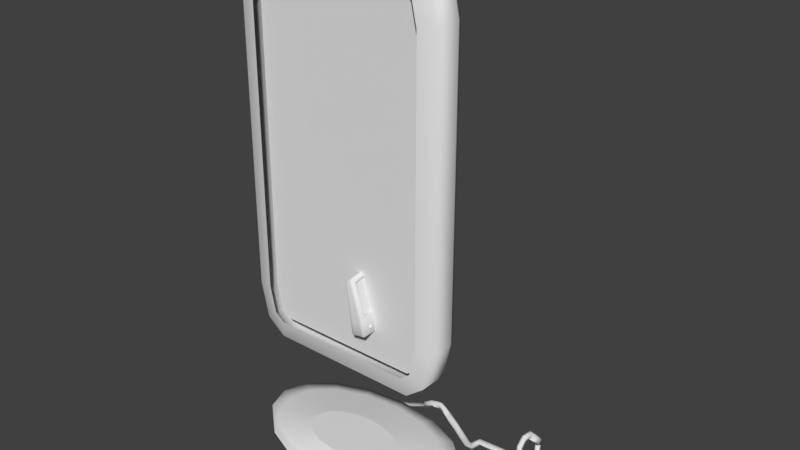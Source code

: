 # Source: Coletor.blend  (saved by Blender 2.78.0; exported with 4.5.12 LTS)
import bpy
from mathutils import Matrix  # noqa: F401  (used for matrix-valued properties, if any)

bpy.ops.wm.read_factory_settings(use_empty=True)
scene = bpy.context.scene
scene.name = 'Scene'

# ---- collections
col_collection_1 = bpy.data.collections.new('Collection 1'); scene.collection.children.link(col_collection_1)
col_collection_3 = bpy.data.collections.new('Collection 3'); scene.collection.children.link(col_collection_3)

# ---- materials (node trees are filled in below, after node groups)
mat_material_001 = bpy.data.materials.new('Material.001')
mat_material_001.alpha_threshold = 0.0
mat_material_001.use_transparent_shadow = False
mat_material_001.roughness = 0.5
mat_material_005 = bpy.data.materials.new('Material.005')
mat_material_005.alpha_threshold = 0.0
mat_material_005.use_transparent_shadow = False
mat_material_005.roughness = 0.5
mat_material_003 = bpy.data.materials.new('Material.003')
mat_material_003.alpha_threshold = 0.0
mat_material_003.use_transparent_shadow = False
mat_material_003.roughness = 0.5

# ---- material node trees

# ---- world
world_world = bpy.data.worlds.new('World'); scene.world = world_world
world_world.color = (0.05088, 0.05088, 0.05088)
world_world.use_sun_shadow = False
world_world.sun_shadow_jitter_overblur = 0.0
world_world.cycles.sampling_method = 'MANUAL'

# ---- meshes
me_cube_001 = bpy.data.meshes.new('Cube.001')
me_cube_001.from_pydata([(-0.4899, 0.8556, 0.7825), (-0.5582, 0.4207, 0.502), (-0.524, 0.8224, 0.6422), (-0.549, 0.7318, 0.5396), (-0.5186, 0.8556, 0.9018), (-0.75, 0.4207, 0.8652), (-0.6343, 0.8224, 0.8835), (-0.719, 0.7318, 0.8701), (-0.4931, 0.8556, 0.785), (-0.6938, 0.4207, 0.6084), (-0.5935, 0.8224, 0.6967), (-0.6669, 0.7318, 0.632), (-0.5186, 0.8556, 2.943), (-0.75, 0.4207, 2.979), (-0.6343, 0.8224, 2.961), (-0.719, 0.7318, 2.974), (-0.4899, 0.8556, 3.062), (-0.5582, 0.4207, 3.343), (-0.524, 0.8224, 3.202), (-0.549, 0.7318, 3.305), (-0.4931, 0.8556, 3.059), (-0.6938, 0.4207, 3.236), (-0.5935, 0.8224, 3.148), (-0.6669, 0.7318, 3.212), (0.5186, 0.8556, 0.9018), (0.75, 0.4207, 0.8652), (0.6343, 0.8224, 0.8835), (0.719, 0.7318, 0.8701), (0.4899, 0.8556, 0.7825), (0.5582, 0.4207, 0.502), (0.524, 0.8224, 0.6422), (0.549, 0.7318, 0.5396), (0.4931, 0.8556, 0.785), (0.6938, 0.4207, 0.6084), (0.5935, 0.8224, 0.6967), (0.6669, 0.7318, 0.632), (0.4899, 0.8556, 3.062), (0.5582, 0.4207, 3.343), (0.524, 0.8224, 3.202), (0.549, 0.7318, 3.305), (0.5186, 0.8556, 2.943), (0.75, 0.4207, 2.979), (0.6343, 0.8224, 2.961), (0.719, 0.7318, 2.974), (0.4931, 0.8556, 3.059), (0.6938, 0.4207, 3.236), (0.5935, 0.8224, 3.148), (0.6669, 0.7318, 3.212), (-0.6402, -0.75, 0.8826), (-0.75, -0.6402, 0.8652), (-0.5582, -0.6402, 0.502), (-0.5258, -0.75, 0.6352), (-0.5985, -0.75, 0.6922), (-0.6938, -0.6402, 0.6084), (-0.5258, -0.75, 3.209), (-0.5582, -0.6402, 3.343), (-0.75, -0.6402, 2.979), (-0.6402, -0.75, 2.962), (-0.6938, -0.6402, 3.236), (-0.5985, -0.75, 3.152), (0.5258, -0.75, 0.6352), (0.5582, -0.6402, 0.502), (0.75, -0.6402, 0.8652), (0.6402, -0.75, 0.8826), (0.6938, -0.6402, 0.6084), (0.5985, -0.75, 0.6922), (0.6402, -0.75, 2.962), (0.75, -0.6402, 2.979), (0.5582, -0.6402, 3.343), (0.5258, -0.75, 3.209), (0.5985, -0.75, 3.152), (0.6938, -0.6402, 3.236), (-0.6402, -0.4044, 0.8826), (-0.5258, -0.4044, 0.6352), (-0.5985, -0.4044, 0.6922), (-0.5258, -0.4044, 3.209), (-0.6402, -0.4044, 2.962), (-0.5985, -0.4044, 3.152), (0.5258, -0.4044, 0.6352), (0.6402, -0.4044, 0.8826), (0.5985, -0.4044, 0.6922), (0.6402, -0.4044, 2.962), (0.5258, -0.4044, 3.209), (0.5985, -0.4044, 3.152)], [], [(49, 56, 13, 5), (64, 33, 25, 62), (58, 21, 13, 56), (61, 29, 33, 64), (1, 29, 61, 50), (37, 17, 55, 68), (9, 53, 49, 5), (25, 41, 67, 62), (55, 17, 21, 58), (45, 71, 67, 41), (37, 68, 71, 45), (1, 50, 53, 9), (8, 0, 2, 10), (10, 2, 3, 11), (11, 3, 1, 9), (4, 8, 10, 6), (6, 10, 11, 7), (7, 11, 9, 5), (16, 20, 22, 18), (18, 22, 23, 19), (19, 23, 21, 17), (20, 12, 14, 22), (22, 14, 15, 23), (23, 15, 13, 21), (28, 32, 34, 30), (30, 34, 35, 31), (31, 35, 33, 29), (32, 24, 26, 34), (34, 26, 27, 35), (35, 27, 25, 33), (44, 36, 38, 46), (46, 38, 39, 47), (47, 39, 37, 45), (40, 44, 46, 42), (42, 46, 47, 43), (43, 47, 45, 41), (0, 28, 30, 2), (2, 30, 31, 3), (3, 31, 29, 1), (12, 4, 6, 14), (14, 6, 7, 15), (15, 7, 5, 13), (36, 16, 18, 38), (38, 18, 19, 39), (39, 19, 17, 37), (41, 25, 27, 43), (43, 27, 26, 42), (42, 26, 24, 40), (0, 8, 4, 12, 20, 16, 36, 44, 40, 24, 32, 28), (51, 52, 53, 50), (52, 48, 49, 53), (59, 54, 55, 58), (57, 59, 58, 56), (65, 60, 61, 64), (63, 65, 64, 62), (69, 70, 71, 68), (70, 66, 67, 71), (60, 51, 50, 61), (48, 57, 56, 49), (62, 67, 66, 63), (68, 55, 54, 69), (78, 80, 79, 81, 83, 82, 75, 77, 76, 72, 74, 73)])
me_cube_001.polygons.foreach_set('use_smooth', [True] * 62)
_uv = me_cube_001.uv_layers.new(name='UVMap')
_uv.uv.foreach_set('vector', [0.3656, 0.4138, 0.3656, 0.8993, 0.3656, 0.8993, 0.3656, 0.4138, 0.6972, 0.3548, 0.6972, 0.3548, 0.7101, 0.4138, 0.7101, 0.4138, 0.3785, 0.9583, 0.3785, 0.9583, 0.3656, 0.8993, 0.3656, 0.8993, 0.6661, 0.3304, 0.6661, 0.3304, 0.6972, 0.3548, 0.6972, 0.3548, 0.4097, 0.3304, 0.6661, 0.3304, 0.6661, 0.3304, 0.4097, 0.3304, 0.6661, 0.9827, 0.4097, 0.9827, 0.4097, 0.9827, 0.6661, 0.9827, 0.3785, 0.3548, 0.3785, 0.3548, 0.3656, 0.4138, 0.3656, 0.4138, 0.7101, 0.4138, 0.7101, 0.8993, 0.7101, 0.8993, 0.7101, 0.4138, 0.4097, 0.9827, 0.4097, 0.9827, 0.3785, 0.9583, 0.3785, 0.9583, 0.6972, 0.9583, 0.6972, 0.9583, 0.7101, 0.8993, 0.7101, 0.8993, 0.6661, 0.9827, 0.6661, 0.9827, 0.6972, 0.9583, 0.6972, 0.9583, 0.4097, 0.3304, 0.4097, 0.3304, 0.3785, 0.3548, 0.3785, 0.3548, 0.4246, 0.3954, 0.4254, 0.3948, 0.4175, 0.3626, 0.4016, 0.3751, 0.4016, 0.3751, 0.4175, 0.3626, 0.4118, 0.339, 0.3847, 0.3603, 0.3847, 0.3603, 0.4118, 0.339, 0.4097, 0.3304, 0.3785, 0.3548, 0.4188, 0.4222, 0.4246, 0.3954, 0.4016, 0.3751, 0.3922, 0.418, 0.3922, 0.418, 0.4016, 0.3751, 0.3847, 0.3603, 0.3728, 0.4149, 0.3728, 0.4149, 0.3847, 0.3603, 0.3785, 0.3548, 0.3656, 0.4138, 0.4289, 0.91, 0.4246, 0.9177, 0.4016, 0.938, 0.4175, 0.9505, 0.4175, 0.9505, 0.4016, 0.938, 0.3847, 0.9529, 0.4118, 0.9741, 0.4118, 0.9741, 0.3847, 0.9529, 0.3785, 0.9583, 0.4097, 0.9827, 0.4246, 0.9177, 0.4188, 0.8909, 0.3922, 0.8951, 0.4016, 0.938, 0.4016, 0.938, 0.3922, 0.8951, 0.3728, 0.8982, 0.3847, 0.9529, 0.3847, 0.9529, 0.3728, 0.8982, 0.3656, 0.8993, 0.3785, 0.9583, 0.6504, 0.3948, 0.6511, 0.3954, 0.6741, 0.3751, 0.6582, 0.3626, 0.6582, 0.3626, 0.6741, 0.3751, 0.691, 0.3603, 0.6639, 0.339, 0.6639, 0.339, 0.691, 0.3603, 0.6972, 0.3548, 0.6661, 0.3304, 0.6511, 0.3954, 0.657, 0.4222, 0.6835, 0.418, 0.6741, 0.3751, 0.6741, 0.3751, 0.6835, 0.418, 0.703, 0.4149, 0.691, 0.3603, 0.691, 0.3603, 0.703, 0.4149, 0.7101, 0.4138, 0.6972, 0.3548, 0.6475, 0.9094, 0.6468, 0.91, 0.6544, 0.9412, 0.6741, 0.938, 0.6741, 0.938, 0.6544, 0.9412, 0.6639, 0.9741, 0.691, 0.9529, 0.691, 0.9529, 0.6639, 0.9741, 0.6661, 0.9827, 0.6972, 0.9583, 0.657, 0.8909, 0.6475, 0.9094, 0.6741, 0.938, 0.6835, 0.8951, 0.6835, 0.8951, 0.6741, 0.938, 0.691, 0.9529, 0.703, 0.8982, 0.703, 0.8982, 0.691, 0.9529, 0.6972, 0.9583, 0.7101, 0.8993, 0.4254, 0.3948, 0.6504, 0.3948, 0.6582, 0.3626, 0.4175, 0.3626, 0.4175, 0.3626, 0.6582, 0.3626, 0.6639, 0.339, 0.4118, 0.339, 0.4118, 0.339, 0.6639, 0.339, 0.6661, 0.3304, 0.4097, 0.3304, 0.4188, 0.8909, 0.4188, 0.4222, 0.3922, 0.418, 0.3922, 0.8951, 0.3922, 0.8951, 0.3922, 0.418, 0.3728, 0.4149, 0.3728, 0.8982, 0.3728, 0.8982, 0.3728, 0.4149, 0.3656, 0.4138, 0.3656, 0.8993, 0.6468, 0.91, 0.4289, 0.91, 0.4175, 0.9505, 0.6544, 0.9412, 0.6544, 0.9412, 0.4175, 0.9505, 0.4118, 0.9741, 0.6639, 0.9741, 0.6639, 0.9741, 0.4118, 0.9741, 0.4097, 0.9827, 0.6661, 0.9827, 0.7101, 0.8993, 0.7101, 0.4138, 0.703, 0.4149, 0.703, 0.8982, 0.703, 0.8982, 0.703, 0.4149, 0.6835, 0.418, 0.6835, 0.8951, 0.6835, 0.8951, 0.6835, 0.418, 0.657, 0.4222, 0.657, 0.8909, 0.4254, 0.3948, 0.4246, 0.3954, 0.4188, 0.4222, 0.4188, 0.8909, 0.4246, 0.9177, 0.4289, 0.91, 0.6468, 0.91, 0.6475, 0.9094, 0.657, 0.8909, 0.657, 0.4222, 0.6511, 0.3954, 0.6504, 0.3948, 0.4171, 0.361, 0.4004, 0.3741, 0.3785, 0.3548, 0.4097, 0.3304, 0.4004, 0.3741, 0.3909, 0.4178, 0.3656, 0.4138, 0.3785, 0.3548, 0.4004, 0.939, 0.4171, 0.9521, 0.4097, 0.9827, 0.3785, 0.9583, 0.3909, 0.8953, 0.4004, 0.939, 0.3785, 0.9583, 0.3656, 0.8993, 0.6753, 0.3741, 0.6586, 0.361, 0.6661, 0.3304, 0.6972, 0.3548, 0.6849, 0.4178, 0.6753, 0.3741, 0.6972, 0.3548, 0.7101, 0.4138, 0.6586, 0.9521, 0.6753, 0.939, 0.6972, 0.9583, 0.6661, 0.9827, 0.6753, 0.939, 0.6849, 0.8953, 0.7101, 0.8993, 0.6972, 0.9583, 0.6586, 0.361, 0.4171, 0.361, 0.4097, 0.3304, 0.6661, 0.3304, 0.3909, 0.4178, 0.3909, 0.8953, 0.3656, 0.8993, 0.3656, 0.4138, 0.7101, 0.4138, 0.7101, 0.8993, 0.6849, 0.8953, 0.6849, 0.4178, 0.6661, 0.9827, 0.4097, 0.9827, 0.4171, 0.9521, 0.6586, 0.9521, 0.6548, 0.3704, 0.671, 0.3831, 0.6802, 0.4254, 0.6802, 0.8877, 0.671, 0.9301, 0.6548, 0.9428, 0.421, 0.9428, 0.4048, 0.9301, 0.3955, 0.8877, 0.3955, 0.4254, 0.4048, 0.3831, 0.421, 0.3704])
me_cube_001.materials.append(mat_material_001)
me_cube_001.use_remesh_preserve_volume = False
me_cube_001.use_remesh_preserve_attributes = False
me_cube_001.use_mirror_vertex_groups = False
me_cube_001.use_paint_bone_selection = False
me_cube_001.use_paint_mask = True
me_cube_001.update()
me_cylinder = bpy.data.meshes.new('Cylinder')
me_cylinder.from_pydata([(0.0, 0.3, -0.05), (0.008844, 0.05619, 0.04224), (0.1148, 0.2772, -0.05), (0.06028, 0.04596, 0.04224), (0.2121, 0.2121, -0.05), (0.1039, 0.01682, 0.04224), (0.2772, 0.1148, -0.05), (0.133, -0.02678, 0.04224), (0.3, -1.311e-08, -0.05), (0.1432, -0.07821, 0.04224), (0.2772, -0.1148, -0.05), (0.133, -0.1296, 0.04224), (0.2121, -0.2121, -0.05), (0.1039, -0.1732, 0.04224), (0.1148, -0.2772, -0.05), (0.06028, -0.2024, 0.04224), (4.53e-08, -0.3, -0.05), (0.008844, -0.2126, 0.04224), (-0.1148, -0.2772, -0.05), (-0.04259, -0.2024, 0.04224), (-0.2121, -0.2121, -0.05), (-0.08619, -0.1732, 0.04224), (-0.2772, -0.1148, -0.05), (-0.1153, -0.1296, 0.04224), (-0.3, 3.577e-09, -0.05), (-0.1256, -0.07821, 0.04224), (-0.2772, 0.1148, -0.05), (-0.1153, -0.02678, 0.04224), (-0.2121, 0.2121, -0.05), (-0.08619, 0.01682, 0.04224), (-0.1148, 0.2772, -0.05), (-0.04259, 0.04596, 0.04224), (0.0, 0.3, 0.0), (0.1148, 0.2772, 0.0), (0.2121, 0.2121, 0.0), (0.2772, 0.1148, 0.0), (0.3, -1.311e-08, 0.0), (0.2772, -0.1148, 0.0), (0.2121, -0.2121, 0.0), (0.1148, -0.2772, 0.0), (4.53e-08, -0.3, 0.0), (-0.1148, -0.2772, 0.0), (-0.2121, -0.2121, 0.0), (-0.2772, -0.1148, 0.0), (-0.3, 3.577e-09, 0.0), (-0.2772, 0.1148, 0.0), (-0.2121, 0.2121, 0.0), (-0.1148, 0.2772, 0.0), (0.008844, 0.05619, 0.04224), (0.06028, 0.04596, 0.04224), (0.1039, 0.01682, 0.04224), (0.133, -0.02678, 0.04224), (0.1432, -0.07821, 0.04224), (0.133, -0.1296, 0.04224), (0.1039, -0.1732, 0.04224), (0.06028, -0.2024, 0.04224), (0.008844, -0.2126, 0.04224), (-0.04259, -0.2024, 0.04224), (-0.08619, -0.1732, 0.04224), (-0.1153, -0.1296, 0.04224), (-0.1256, -0.07821, 0.04224), (-0.1153, -0.02678, 0.04224), (-0.08619, 0.01682, 0.04224), (-0.04259, 0.04596, 0.04224), (0.002211, 0.239, 0.01056), (0.1012, 0.2194, 0.01056), (0.1851, 0.1633, 0.01056), (0.2411, 0.07941, 0.01056), (0.2608, -0.01955, 0.01056), (0.2411, -0.1185, 0.01056), (0.1851, -0.2024, 0.01056), (0.1012, -0.2585, 0.01056), (0.002211, -0.2782, 0.01056), (-0.09675, -0.2585, 0.01056), (-0.1806, -0.2024, 0.01056), (-0.2367, -0.1185, 0.01056), (-0.2564, -0.01955, 0.01056), (-0.2367, 0.07941, 0.01056), (-0.1806, 0.1633, 0.01056), (-0.09675, 0.2194, 0.01056), (0.1148, 0.2772, -0.05), (0.2121, 0.2121, -0.05), (0.2772, 0.1148, -0.05), (0.3, -1.311e-08, -0.05), (0.2772, -0.1148, -0.05), (0.2121, -0.2121, -0.05), (0.1148, -0.2772, -0.05), (4.53e-08, -0.3, -0.05), (-0.1148, -0.2772, -0.05), (-0.2121, -0.2121, -0.05), (-0.2772, -0.1148, -0.05), (-0.3, 3.577e-09, -0.05), (-0.2772, 0.1148, -0.05), (-0.2121, 0.2121, -0.05), (-0.1148, 0.2772, -0.05), (0.0, 0.3, -0.05), (0.4729, 0.178, -0.01888), (0.4729, 0.1539, 0.08112), (0.5036, 0.128, -0.01888), (0.491, 0.1244, 0.08112), (0.5036, 0.02796, -0.01888), (0.491, 0.03153, 0.08112), (0.4729, -0.02204, -0.01888), (0.4729, 0.002036, 0.08112), (0.4421, 0.02796, -0.01888), (0.4547, 0.03153, 0.08112), (0.4421, 0.128, -0.01888), (0.4547, 0.1244, 0.08112), (0.5036, 0.128, 0.08112), (0.4729, 0.178, 0.08112), (0.5036, 0.02796, 0.08112), (0.4729, -0.02204, 0.08112), (0.4421, 0.02796, 0.08112), (0.4421, 0.128, 0.08112), (0.491, 0.1244, 0.08112), (0.4729, 0.1539, 0.08112), (0.491, 0.03153, 0.08112), (0.4729, 0.002036, 0.08112), (0.4547, 0.03153, 0.08112), (0.4547, 0.1244, 0.08112), (0.491, 0.1244, 0.08112), (0.4729, 0.1539, 0.08112), (0.491, 0.03153, 0.08112), (0.4729, 0.002036, 0.08112), (0.4547, 0.03153, 0.08112), (0.4547, 0.1244, 0.08112), (0.491, 0.1244, 0.08112), (0.4729, 0.1539, 0.08112), (0.491, 0.03153, 0.08112), (0.4729, 0.002036, 0.08112), (0.4547, 0.03153, 0.08112), (0.4547, 0.1244, 0.08112), (0.491, 0.1244, 0.08112), (0.4729, 0.1539, 0.08112), (0.491, 0.03153, 0.08112), (0.4729, 0.002036, 0.08112), (0.4547, 0.03153, 0.08112), (0.4547, 0.1244, 0.08112), (0.491, 0.1244, 0.08112), (0.4729, 0.1539, 0.08112), (0.491, 0.03153, 0.08112), (0.4729, 0.002036, 0.08112), (0.4547, 0.03153, 0.08112), (0.4547, 0.1244, 0.08112), (0.4729, 0.178, -0.01888), (0.5036, 0.128, -0.01888), (0.5036, 0.02796, -0.01888), (0.4729, -0.02204, -0.01888), (0.4421, 0.02796, -0.01888), (0.4421, 0.128, -0.01888), (0.491, 0.1244, 0.08112), (0.4729, 0.1539, 0.08112), (0.491, 0.03153, 0.08112), (0.4729, 0.002036, 0.08112), (0.4547, 0.03153, 0.08112), (0.4547, 0.1244, 0.08112), (0.491, 0.1244, 0.08112), (0.4729, 0.1539, 0.08112), (0.491, 0.03153, 0.08112), (0.4729, 0.002036, 0.08112), (0.4547, 0.03153, 0.08112), (0.4547, 0.1244, 0.08112), (0.491, 0.1244, 0.08112), (0.4729, 0.1539, 0.08112), (0.491, 0.03153, 0.08112), (0.4729, 0.002036, 0.08112), (0.4547, 0.03153, 0.08112), (0.4547, 0.1244, 0.08112), (0.491, 0.1244, 0.08112), (0.4729, 0.1539, 0.08112), (0.491, 0.03153, 0.08112), (0.4729, 0.002036, 0.08112), (0.4547, 0.03153, 0.08112), (0.4547, 0.1244, 0.08112), (0.491, 0.1244, 0.08112), (0.4729, 0.1539, 0.08112), (0.491, 0.03153, 0.08112), (0.4729, 0.002036, 0.08112), (0.4547, 0.03153, 0.08112), (0.4547, 0.1244, 0.08112), (0.491, 0.1244, 0.08112), (0.4729, 0.1539, 0.08112), (0.491, 0.03153, 0.08112), (0.4729, 0.002036, 0.08112), (0.4547, 0.03153, 0.08112), (0.4547, 0.1244, 0.08112), (0.491, 0.1244, 0.08112), (0.4729, 0.1539, 0.08112), (0.491, 0.03153, 0.08112), (0.4729, 0.002036, 0.08112), (0.4547, 0.03153, 0.08112), (0.4547, 0.1244, 0.08112), (0.491, 0.1244, 0.08112), (0.4729, 0.1539, 0.08112), (0.491, 0.03153, 0.08112), (0.4729, 0.002036, 0.08112), (0.4547, 0.03153, 0.08112), (0.4547, 0.1244, 0.08112), (0.491, 0.1244, 0.08112), (0.4729, 0.1539, 0.08112), (0.491, 0.03153, 0.08112), (0.4729, 0.002036, 0.08112), (0.4547, 0.03153, 0.08112), (0.4547, 0.1244, 0.08112), (0.4884, 0.1236, 0.05954), (0.4729, 0.1488, 0.05954), (0.4884, 0.03229, 0.05954), (0.4729, 0.007137, 0.05954), (0.4574, 0.03229, 0.05954), (0.4574, 0.1236, 0.05954), (0.491, 0.1244, 0.05954), (0.4729, 0.1539, 0.05954), (0.491, 0.03153, 0.05954), (0.4729, 0.002036, 0.05954), (0.4547, 0.03153, 0.05954), (0.4547, 0.1244, 0.05954), (0.4884, 0.1236, 0.1323), (0.4729, 0.1488, 0.1323), (0.4884, 0.03229, 0.1323), (0.4729, 0.007137, 0.1323), (0.4574, 0.03229, 0.1323), (0.4574, 0.1236, 0.1323), (0.4797, 0.08894, 0.1811), (0.4729, 0.09499, 0.1811), (0.4797, 0.06698, 0.1811), (0.4729, 0.06094, 0.1811), (0.4661, 0.06698, 0.1811), (0.4661, 0.08894, 0.1811), (0.4785, 0.08841, 0.1963), (0.4729, 0.0934, 0.1963), (0.4785, 0.06751, 0.1963), (0.4729, 0.06252, 0.1963), (0.4673, 0.06751, 0.1963), (0.4673, 0.08841, 0.1963), (0.4797, 0.08894, 0.1963), (0.4729, 0.09499, 0.1963), (0.4797, 0.06698, 0.1963), (0.4729, 0.06094, 0.1963), (0.4661, 0.06698, 0.1963), (0.4661, 0.08894, 0.1963), (0.4785, 0.08841, 0.1963), (0.4729, 0.0934, 0.1963), (0.4785, 0.06751, 0.1963), (0.4729, 0.06252, 0.1963), (0.4673, 0.06751, 0.1963), (0.4673, 0.08841, 0.1963), (0.4785, 0.08841, 0.2446), (0.4729, 0.0934, 0.2446), (0.4785, 0.06751, 0.2446), (0.4729, 0.06252, 0.2446), (0.4673, 0.06751, 0.2446), (0.4673, 0.08841, 0.2446), (0.4785, 0.08535, 0.2652), (0.4729, 0.08888, 0.2616), (0.4785, 0.07057, 0.2799), (0.4729, 0.06705, 0.2835), (0.4673, 0.07057, 0.2799), (0.4673, 0.08535, 0.2652), (0.4785, 0.1058, 0.2899), (0.4729, 0.1058, 0.2849), (0.4785, 0.1058, 0.3108), (0.4729, 0.1058, 0.3158), (0.4673, 0.1058, 0.3108), (0.4673, 0.1058, 0.2899), (0.4785, 0.1358, 0.293), (0.4729, 0.1323, 0.2894), (0.4785, 0.1506, 0.3077), (0.4729, 0.1541, 0.3113), (0.4673, 0.1506, 0.3077), (0.4673, 0.1358, 0.293), (0.4785, 0.1627, 0.266), (0.4729, 0.1592, 0.2625), (0.4785, 0.1775, 0.2808), (0.4729, 0.1811, 0.2843), (0.4673, 0.1775, 0.2808), (0.4673, 0.1627, 0.266), (0.4785, 0.1627, 0.266), (0.4729, 0.1592, 0.2625), (0.4785, 0.1775, 0.2808), (0.4729, 0.1811, 0.2843), (0.4673, 0.1775, 0.2808), (0.4673, 0.1627, 0.266), (0.4785, 0.2, 0.2288), (0.4729, 0.1964, 0.2253), (0.4785, 0.2147, 0.2436), (0.4729, 0.2183, 0.2471), (0.4673, 0.2147, 0.2436), (0.4673, 0.2, 0.2288), (0.4749, 0.2355, 0.1908), (0.4714, 0.2275, 0.1947), (0.4769, 0.252, 0.2032), (0.4744, 0.2519, 0.2129), (0.4709, 0.244, 0.2168), (0.4688, 0.2274, 0.2045), (0.4612, 0.2486, 0.1821), (0.4556, 0.2438, 0.1807), (0.4618, 0.2637, 0.1965), (0.4566, 0.266, 0.202), (0.451, 0.2612, 0.2006), (0.4503, 0.2461, 0.1861), (0.4552, 0.2821, 0.1558), (0.4503, 0.2754, 0.1563), (0.4527, 0.3025, 0.1544), (0.4467, 0.3056, 0.1543), (0.4418, 0.2988, 0.1549), (0.4442, 0.2784, 0.1563), (0.4552, 0.2821, 0.1558), (0.4503, 0.2754, 0.1563), (0.4527, 0.3025, 0.1544), (0.4467, 0.3056, 0.1543), (0.4418, 0.2988, 0.1549), (0.4442, 0.2784, 0.1563), (0.4552, 0.2821, 0.1558), (0.4503, 0.2754, 0.1563), (0.4527, 0.3025, 0.1544), (0.4467, 0.3056, 0.1543), (0.4418, 0.2988, 0.1549), (0.4442, 0.2784, 0.1563), (0.4526, 0.275, 0.04475), (0.4494, 0.2683, 0.051), (0.4503, 0.2955, 0.04672), (0.446, 0.2985, 0.05391), (0.4428, 0.2918, 0.06016), (0.4451, 0.2713, 0.05819), (0.4298, 0.2721, 0.01137), (0.4302, 0.2653, 0.01964), (0.429, 0.2925, 0.0155), (0.429, 0.2956, 0.02574), (0.4293, 0.2888, 0.03401), (0.4301, 0.2684, 0.02988), (0.3751, 0.2657, 0.0126), (0.3754, 0.259, 0.02087), (0.3743, 0.2862, 0.01673), (0.3742, 0.2892, 0.02697), (0.3746, 0.2825, 0.03524), (0.3754, 0.262, 0.03111), (0.2852, 0.2547, 0.01835), (0.282, 0.248, 0.0246), (0.2829, 0.2752, 0.02031), (0.2786, 0.2782, 0.0275), (0.2754, 0.2715, 0.03375), (0.2776, 0.251, 0.03179), (0.2627, 0.259, -0.02226), (0.2595, 0.2498, -0.0226), (0.2604, 0.2721, -0.006417), (0.2561, 0.2691, 0.0008073), (0.2529, 0.2599, 0.0004664), (0.2552, 0.2469, -0.01538), (0.2264, 0.2906, -0.06335), (0.2239, 0.2814, -0.05975), (0.2314, 0.3037, -0.04941), (0.2313, 0.3008, -0.03914), (0.2289, 0.2916, -0.03554), (0.2239, 0.2785, -0.04948), (0.1611, 0.3457, -0.04806), (0.1587, 0.3365, -0.04445), (0.1661, 0.3588, -0.03411), (0.1661, 0.3559, -0.02385), (0.1636, 0.3467, -0.02024), (0.1586, 0.3336, -0.03419), (0.1188, 0.3914, -0.03441), (0.1164, 0.3823, -0.03835), (0.1238, 0.3908, -0.01531), (0.1238, 0.3814, -0.01013), (0.1214, 0.3724, -0.01407), (0.1164, 0.373, -0.03317), (0.1188, 0.3914, -0.03441), (0.1164, 0.3823, -0.03835), (0.1238, 0.3908, -0.01531), (0.1238, 0.3814, -0.01013), (0.1214, 0.3724, -0.01407), (0.1164, 0.373, -0.03317), (0.1188, 0.3914, -0.03441), (0.1164, 0.3823, -0.03835), (0.1238, 0.3908, -0.01531), (0.1238, 0.3814, -0.01013), (0.1214, 0.3724, -0.01407), (0.1164, 0.373, -0.03317), (0.101, 0.3991, -0.02085), (0.09862, 0.39, -0.0248), (0.1061, 0.3984, -0.001754), (0.106, 0.3891, 0.003423), (0.1036, 0.3801, -0.0005196), (0.0986, 0.3807, -0.01962), (0.09293, 0.4045, -0.009686), (0.09287, 0.3955, -0.01536), (0.08848, 0.4039, 0.009805), (0.08629, 0.3946, 0.01343), (0.08623, 0.3855, 0.007754), (0.09068, 0.3862, -0.01174), (0.06614, 0.4158, -0.02679), (0.06608, 0.4068, -0.03246), (0.06169, 0.4152, -0.007295), (0.0595, 0.4058, -0.003668), (0.05944, 0.3968, -0.009346), (0.06389, 0.3974, -0.02884), (0.06614, 0.4158, -0.02679), (0.06608, 0.4068, -0.03246), (0.06169, 0.4152, -0.007295), (0.0595, 0.4058, -0.003668), (0.05944, 0.3968, -0.009346), (0.06389, 0.3974, -0.02884), (0.05406, 0.4092, -0.03829), (0.05524, 0.4006, -0.03234), (0.04698, 0.4242, -0.03001), (0.04478, 0.4228, -0.02011), (0.04596, 0.4141, -0.01417), (0.05304, 0.3991, -0.02244), (0.03341, 0.3902, -0.05423), (0.03459, 0.3816, -0.04829), (0.02632, 0.4052, -0.04596), (0.02412, 0.4037, -0.03606), (0.0253, 0.3951, -0.03011), (0.03239, 0.3801, -0.03839), (0.03494, 0.383, -0.04619), (0.03578, 0.3838, -0.03564), (0.02624, 0.3949, -0.05503), (0.02293, 0.4015, -0.04871), (0.02377, 0.4023, -0.03816), (0.03247, 0.3903, -0.02931), (-0.02391, 0.2769, -0.0245), (-0.02307, 0.2777, -0.01395), (-0.0326, 0.2888, -0.03335), (-0.03591, 0.2954, -0.02702), (-0.03507, 0.2962, -0.01647), (-0.02638, 0.2842, -0.007626)], [], [(64, 1, 3, 65), (65, 3, 5, 66), (66, 5, 7, 67), (67, 7, 9, 68), (68, 9, 11, 69), (69, 11, 13, 70), (70, 13, 15, 71), (71, 15, 17, 72), (72, 17, 19, 73), (73, 19, 21, 74), (74, 21, 23, 75), (75, 23, 25, 76), (76, 25, 27, 77), (77, 27, 29, 78), (47, 79, 64, 32), (78, 29, 31, 79), (79, 31, 1, 64), (0, 2, 4, 6, 8, 10, 12, 14, 16, 18, 20, 22, 24, 26, 28, 30), (94, 47, 32, 95), (93, 46, 47, 94), (92, 45, 46, 93), (91, 44, 45, 92), (90, 43, 44, 91), (89, 42, 43, 90), (88, 41, 42, 89), (87, 40, 41, 88), (86, 39, 40, 87), (85, 38, 39, 86), (84, 37, 38, 85), (83, 36, 37, 84), (82, 35, 36, 83), (81, 34, 35, 82), (80, 33, 34, 81), (95, 32, 33, 80), (49, 48, 63, 62, 61, 60, 59, 58, 57, 56, 55, 54, 53, 52, 51, 50), (46, 78, 79, 47), (45, 77, 78, 46), (44, 76, 77, 45), (43, 75, 76, 44), (42, 74, 75, 43), (41, 73, 74, 42), (40, 72, 73, 41), (39, 71, 72, 40), (38, 70, 71, 39), (37, 69, 70, 38), (36, 68, 69, 37), (35, 67, 68, 36), (34, 66, 67, 35), (33, 65, 66, 34), (32, 64, 65, 33), (0, 95, 80, 2), (2, 80, 81, 4), (4, 81, 82, 6), (6, 82, 83, 8), (8, 83, 84, 10), (10, 84, 85, 12), (12, 85, 86, 14), (14, 86, 87, 16), (16, 87, 88, 18), (18, 88, 89, 20), (20, 89, 90, 22), (22, 90, 91, 24), (24, 91, 92, 26), (26, 92, 93, 28), (28, 93, 94, 30), (30, 94, 95, 0), (96, 109, 108, 98), (98, 108, 110, 100), (100, 110, 111, 102), (102, 111, 112, 104), (101, 99, 114, 116), (104, 112, 113, 106), (106, 113, 109, 96), (98, 100, 146, 145), (97, 99, 108, 109), (99, 101, 110, 108), (101, 103, 111, 110), (103, 105, 112, 111), (105, 107, 113, 112), (107, 97, 109, 113), (114, 115, 121, 120), (107, 105, 118, 119), (103, 101, 116, 117), (99, 97, 115, 114), (97, 107, 119, 115), (105, 103, 117, 118), (125, 124, 130, 131), (115, 119, 125, 121), (118, 117, 123, 124), (116, 114, 120, 122), (119, 118, 124, 125), (117, 116, 122, 123), (127, 131, 137, 133), (123, 122, 128, 129), (120, 121, 127, 126), (121, 125, 131, 127), (124, 123, 129, 130), (122, 120, 126, 128), (137, 136, 142, 143), (130, 129, 135, 136), (128, 126, 132, 134), (131, 130, 136, 137), (129, 128, 134, 135), (126, 127, 133, 132), (139, 143, 155, 151), (135, 134, 140, 141), (132, 133, 139, 138), (133, 137, 143, 139), (136, 135, 141, 142), (134, 132, 138, 140), (144, 145, 146, 147, 148, 149), (104, 106, 149, 148), (96, 98, 145, 144), (100, 102, 147, 146), (106, 96, 144, 149), (102, 104, 148, 147), (151, 155, 161, 157), (142, 141, 153, 154), (140, 138, 150, 152), (143, 142, 154, 155), (141, 140, 152, 153), (138, 139, 151, 150), (161, 160, 166, 167), (154, 153, 159, 160), (152, 150, 156, 158), (155, 154, 160, 161), (153, 152, 158, 159), (150, 151, 157, 156), (166, 165, 171, 172), (159, 158, 164, 165), (156, 157, 163, 162), (157, 161, 167, 163), (160, 159, 165, 166), (158, 156, 162, 164), (171, 170, 182, 183), (164, 162, 168, 170), (167, 166, 172, 173), (165, 164, 170, 171), (162, 163, 169, 168), (163, 167, 173, 169), (174, 175, 187, 186), (168, 169, 181, 180), (169, 173, 185, 181), (172, 171, 183, 184), (170, 168, 180, 182), (173, 172, 184, 185), (175, 174, 180, 181), (174, 176, 182, 180), (176, 177, 183, 182), (177, 178, 184, 183), (178, 179, 185, 184), (179, 175, 181, 185), (191, 190, 196, 197), (175, 179, 191, 187), (178, 177, 189, 190), (176, 174, 186, 188), (179, 178, 190, 191), (177, 176, 188, 189), (193, 197, 203, 199), (189, 188, 194, 195), (186, 187, 193, 192), (187, 191, 197, 193), (190, 189, 195, 196), (188, 186, 192, 194), (201, 200, 212, 213), (196, 195, 201, 202), (194, 192, 198, 200), (197, 196, 202, 203), (195, 194, 200, 201), (192, 193, 199, 198), (205, 209, 221, 217), (198, 199, 211, 210), (199, 203, 215, 211), (202, 201, 213, 214), (200, 198, 210, 212), (203, 202, 214, 215), (205, 204, 210, 211), (204, 206, 212, 210), (206, 207, 213, 212), (207, 208, 214, 213), (208, 209, 215, 214), (209, 205, 211, 215), (221, 220, 226, 227), (208, 207, 219, 220), (206, 204, 216, 218), (209, 208, 220, 221), (207, 206, 218, 219), (204, 205, 217, 216), (222, 223, 235, 234), (219, 218, 224, 225), (216, 217, 223, 222), (217, 221, 227, 223), (220, 219, 225, 226), (218, 216, 222, 224), (233, 232, 244, 245), (223, 227, 239, 235), (226, 225, 237, 238), (224, 222, 234, 236), (227, 226, 238, 239), (225, 224, 236, 237), (229, 228, 234, 235), (228, 230, 236, 234), (230, 231, 237, 236), (231, 232, 238, 237), (232, 233, 239, 238), (233, 229, 235, 239), (241, 245, 251, 247), (231, 230, 242, 243), (228, 229, 241, 240), (229, 233, 245, 241), (232, 231, 243, 244), (230, 228, 240, 242), (251, 250, 256, 257), (244, 243, 249, 250), (242, 240, 246, 248), (245, 244, 250, 251), (243, 242, 248, 249), (240, 241, 247, 246), (253, 257, 263, 259), (249, 248, 254, 255), (246, 247, 253, 252), (247, 251, 257, 253), (250, 249, 255, 256), (248, 246, 252, 254), (263, 262, 268, 269), (256, 255, 261, 262), (254, 252, 258, 260), (257, 256, 262, 263), (255, 254, 260, 261), (252, 253, 259, 258), (268, 267, 273, 274), (261, 260, 266, 267), (258, 259, 265, 264), (259, 263, 269, 265), (262, 261, 267, 268), (260, 258, 264, 266), (273, 272, 278, 279), (266, 264, 270, 272), (269, 268, 274, 275), (267, 266, 272, 273), (264, 265, 271, 270), (265, 269, 275, 271), (278, 276, 282, 284), (270, 271, 277, 276), (271, 275, 281, 277), (274, 273, 279, 280), (272, 270, 276, 278), (275, 274, 280, 281), (282, 283, 289, 288), (281, 280, 286, 287), (279, 278, 284, 285), (276, 277, 283, 282), (277, 281, 287, 283), (280, 279, 285, 286), (293, 292, 298, 299), (283, 287, 293, 289), (286, 285, 291, 292), (284, 282, 288, 290), (287, 286, 292, 293), (285, 284, 290, 291), (295, 299, 305, 301), (291, 290, 296, 297), (288, 289, 295, 294), (289, 293, 299, 295), (292, 291, 297, 298), (290, 288, 294, 296), (305, 304, 310, 311), (298, 297, 303, 304), (296, 294, 300, 302), (299, 298, 304, 305), (297, 296, 302, 303), (294, 295, 301, 300), (307, 311, 317, 313), (303, 302, 308, 309), (300, 301, 307, 306), (301, 305, 311, 307), (304, 303, 309, 310), (302, 300, 306, 308), (317, 316, 322, 323), (310, 309, 315, 316), (308, 306, 312, 314), (311, 310, 316, 317), (309, 308, 314, 315), (306, 307, 313, 312), (319, 323, 329, 325), (315, 314, 320, 321), (312, 313, 319, 318), (313, 317, 323, 319), (316, 315, 321, 322), (314, 312, 318, 320), (329, 328, 334, 335), (322, 321, 327, 328), (320, 318, 324, 326), (323, 322, 328, 329), (321, 320, 326, 327), (318, 319, 325, 324), (334, 333, 339, 340), (327, 326, 332, 333), (324, 325, 331, 330), (325, 329, 335, 331), (328, 327, 333, 334), (326, 324, 330, 332), (339, 338, 344, 345), (332, 330, 336, 338), (335, 334, 340, 341), (333, 332, 338, 339), (330, 331, 337, 336), (331, 335, 341, 337), (344, 342, 348, 350), (336, 337, 343, 342), (337, 341, 347, 343), (340, 339, 345, 346), (338, 336, 342, 344), (341, 340, 346, 347), (348, 349, 355, 354), (347, 346, 352, 353), (345, 344, 350, 351), (342, 343, 349, 348), (343, 347, 353, 349), (346, 345, 351, 352), (359, 358, 364, 365), (349, 353, 359, 355), (352, 351, 357, 358), (350, 348, 354, 356), (353, 352, 358, 359), (351, 350, 356, 357), (361, 365, 371, 367), (357, 356, 362, 363), (354, 355, 361, 360), (355, 359, 365, 361), (358, 357, 363, 364), (356, 354, 360, 362), (371, 370, 376, 377), (364, 363, 369, 370), (362, 360, 366, 368), (365, 364, 370, 371), (363, 362, 368, 369), (360, 361, 367, 366), (373, 377, 383, 379), (369, 368, 374, 375), (366, 367, 373, 372), (367, 371, 377, 373), (370, 369, 375, 376), (368, 366, 372, 374), (383, 382, 388, 389), (376, 375, 381, 382), (374, 372, 378, 380), (377, 376, 382, 383), (375, 374, 380, 381), (372, 373, 379, 378), (385, 389, 395, 391), (381, 380, 386, 387), (378, 379, 385, 384), (379, 383, 389, 385), (382, 381, 387, 388), (380, 378, 384, 386), (395, 394, 400, 401), (388, 387, 393, 394), (386, 384, 390, 392), (389, 388, 394, 395), (387, 386, 392, 393), (384, 385, 391, 390), (400, 399, 405, 406), (393, 392, 398, 399), (390, 391, 397, 396), (391, 395, 401, 397), (394, 393, 399, 400), (392, 390, 396, 398), (405, 404, 410, 411), (398, 396, 402, 404), (401, 400, 406, 407), (399, 398, 404, 405), (396, 397, 403, 402), (397, 401, 407, 403), (410, 408, 414, 416), (402, 403, 409, 408), (403, 407, 413, 409), (406, 405, 411, 412), (404, 402, 408, 410), (407, 406, 412, 413), (414, 415, 421, 420), (413, 412, 418, 419), (411, 410, 416, 417), (408, 409, 415, 414), (409, 413, 419, 415), (412, 411, 417, 418), (420, 421, 425, 424, 423, 422), (415, 419, 425, 421), (418, 417, 423, 424), (416, 414, 420, 422), (419, 418, 424, 425), (417, 416, 422, 423)])
me_cylinder.polygons.foreach_set('use_smooth', [True] * 392)
_uv = me_cylinder.uv_layers.new(name='UVMap')
_uv.uv.foreach_set('vector', [0.36, 0.3451, 0.2763, 0.0001003, 0.4349, 0.01356, 0.3943, 0.3404, 0.3943, 0.3404, 0.4349, 0.01356, 0.5816, 0.07558, 0.4303, 0.346, 0.4303, 0.346, 0.5816, 0.07558, 0.7003, 0.1874, 0.4678, 0.3641, 0.4678, 0.3641, 0.7003, 0.1874, 0.7681, 0.3416, 0.5044, 0.3984, 0.5044, 0.3984, 0.7681, 0.3416, 0.7617, 0.5128, 0.532, 0.4531, 0.532, 0.4531, 0.7617, 0.5128, 0.6788, 0.6551, 0.5345, 0.5261, 0.5345, 0.5261, 0.6788, 0.6551, 0.5587, 0.7329, 0.4931, 0.5973, 0.4931, 0.5973, 0.5587, 0.7329, 0.448, 0.8108, 0.4164, 0.6279, 0.4164, 0.6279, 0.448, 0.8108, 0.3306, 0.7745, 0.337, 0.6142, 0.337, 0.6142, 0.3306, 0.7745, 0.1882, 0.7438, 0.2824, 0.5622, 0.2824, 0.5622, 0.1882, 0.7438, 0.06527, 0.6432, 0.2609, 0.502, 0.2609, 0.502, 0.06527, 0.6432, 0.0001003, 0.4972, 0.2626, 0.4498, 0.2626, 0.4498, 0.0001003, 0.4972, 0.0001004, 0.3414, 0.2779, 0.4094, 0.2779, 0.4094, 0.0001004, 0.3414, 0.0551, 0.2002, 0.3015, 0.3801, 0.3402, 0.3755, 0.3298, 0.3602, 0.36, 0.3451, 0.3651, 0.3629, 0.3015, 0.3801, 0.0551, 0.2002, 0.1509, 0.0854, 0.3298, 0.3602, 0.3298, 0.3602, 0.1509, 0.0854, 0.2763, 0.0001003, 0.36, 0.3451, 0.3685, 0.3734, 0.3917, 0.3694, 0.4164, 0.3741, 0.4421, 0.3884, 0.4671, 0.4148, 0.4858, 0.4554, 0.4874, 0.5072, 0.4606, 0.5554, 0.4099, 0.5781, 0.3554, 0.5669, 0.3165, 0.5303, 0.2992, 0.487, 0.2981, 0.4493, 0.3074, 0.4204, 0.3236, 0.3998, 0.3467, 0.3869, 0.3465, 0.3865, 0.3402, 0.3755, 0.3651, 0.3629, 0.3683, 0.373, 0.3233, 0.3994, 0.3159, 0.3905, 0.3402, 0.3755, 0.3465, 0.3865, 0.3069, 0.4202, 0.2959, 0.4133, 0.3159, 0.3905, 0.3233, 0.3994, 0.2975, 0.4492, 0.282, 0.4458, 0.2959, 0.4133, 0.3069, 0.4202, 0.2984, 0.4872, 0.2783, 0.4897, 0.282, 0.4458, 0.2975, 0.4492, 0.3158, 0.5308, 0.2937, 0.5436, 0.2783, 0.4897, 0.2984, 0.4872, 0.3549, 0.5678, 0.3398, 0.5938, 0.2937, 0.5436, 0.3158, 0.5308, 0.41, 0.5791, 0.4127, 0.6105, 0.3398, 0.5938, 0.3549, 0.5678, 0.4613, 0.5562, 0.4831, 0.5797, 0.4127, 0.6105, 0.41, 0.5791, 0.4884, 0.5075, 0.5169, 0.5131, 0.4831, 0.5797, 0.4613, 0.5562, 0.4867, 0.4552, 0.5099, 0.4484, 0.5169, 0.5131, 0.4884, 0.5075, 0.4677, 0.4144, 0.4831, 0.4028, 0.5099, 0.4484, 0.4867, 0.4552, 0.4425, 0.388, 0.4513, 0.3755, 0.4831, 0.4028, 0.4677, 0.4144, 0.4165, 0.3736, 0.4205, 0.3616, 0.4513, 0.3755, 0.4425, 0.388, 0.3917, 0.369, 0.3917, 0.3578, 0.4205, 0.3616, 0.4165, 0.3736, 0.3683, 0.373, 0.3651, 0.3629, 0.3917, 0.3578, 0.3917, 0.369, 0.8933, 0.1622, 0.8749, 0.1622, 0.8579, 0.1552, 0.8448, 0.1421, 0.8378, 0.1251, 0.8378, 0.1067, 0.8448, 0.08967, 0.8579, 0.07663, 0.8749, 0.06958, 0.8933, 0.06958, 0.9103, 0.07663, 0.9234, 0.08967, 0.9304, 0.1067, 0.9304, 0.1251, 0.9234, 0.1421, 0.9103, 0.1552, 0.3159, 0.3905, 0.3015, 0.3801, 0.3298, 0.3602, 0.3402, 0.3755, 0.2959, 0.4133, 0.2779, 0.4094, 0.3015, 0.3801, 0.3159, 0.3905, 0.282, 0.4458, 0.2626, 0.4498, 0.2779, 0.4094, 0.2959, 0.4133, 0.2783, 0.4897, 0.2609, 0.502, 0.2626, 0.4498, 0.282, 0.4458, 0.2937, 0.5436, 0.2824, 0.5622, 0.2609, 0.502, 0.2783, 0.4897, 0.3398, 0.5938, 0.337, 0.6142, 0.2824, 0.5622, 0.2937, 0.5436, 0.4127, 0.6105, 0.4164, 0.6279, 0.337, 0.6142, 0.3398, 0.5938, 0.4831, 0.5797, 0.4931, 0.5973, 0.4164, 0.6279, 0.4127, 0.6105, 0.5169, 0.5131, 0.5345, 0.5261, 0.4931, 0.5973, 0.4831, 0.5797, 0.5099, 0.4484, 0.532, 0.4531, 0.5345, 0.5261, 0.5169, 0.5131, 0.4831, 0.4028, 0.5044, 0.3984, 0.532, 0.4531, 0.5099, 0.4484, 0.4513, 0.3755, 0.4678, 0.3641, 0.5044, 0.3984, 0.4831, 0.4028, 0.4205, 0.3616, 0.4303, 0.346, 0.4678, 0.3641, 0.4513, 0.3755, 0.3917, 0.3578, 0.3943, 0.3404, 0.4303, 0.346, 0.4205, 0.3616, 0.3651, 0.3629, 0.36, 0.3451, 0.3943, 0.3404, 0.3917, 0.3578, 0.3685, 0.3734, 0.3683, 0.373, 0.3917, 0.369, 0.3917, 0.3694, 0.3917, 0.3694, 0.3917, 0.369, 0.4165, 0.3736, 0.4164, 0.3741, 0.4164, 0.3741, 0.4165, 0.3736, 0.4425, 0.388, 0.4421, 0.3884, 0.4421, 0.3884, 0.4425, 0.388, 0.4677, 0.4144, 0.4671, 0.4148, 0.4671, 0.4148, 0.4677, 0.4144, 0.4867, 0.4552, 0.4858, 0.4554, 0.4858, 0.4554, 0.4867, 0.4552, 0.4884, 0.5075, 0.4874, 0.5072, 0.4874, 0.5072, 0.4884, 0.5075, 0.4613, 0.5562, 0.4606, 0.5554, 0.4606, 0.5554, 0.4613, 0.5562, 0.41, 0.5791, 0.4099, 0.5781, 0.4099, 0.5781, 0.41, 0.5791, 0.3549, 0.5678, 0.3554, 0.5669, 0.3554, 0.5669, 0.3549, 0.5678, 0.3158, 0.5308, 0.3165, 0.5303, 0.3165, 0.5303, 0.3158, 0.5308, 0.2984, 0.4872, 0.2992, 0.487, 0.2992, 0.487, 0.2984, 0.4872, 0.2975, 0.4492, 0.2981, 0.4493, 0.2981, 0.4493, 0.2975, 0.4492, 0.3069, 0.4202, 0.3074, 0.4204, 0.3074, 0.4204, 0.3069, 0.4202, 0.3233, 0.3994, 0.3236, 0.3998, 0.3236, 0.3998, 0.3233, 0.3994, 0.3465, 0.3865, 0.3467, 0.3869, 0.3467, 0.3869, 0.3465, 0.3865, 0.3683, 0.373, 0.3685, 0.3734, 0.0, 0.0, 0.0, 0.0, 0.0, 0.0, 0.0, 0.0, 0.0, 0.0, 0.0, 0.0, 0.0, 0.0, 0.0, 0.0, 0.0, 0.0, 0.0, 0.0, 0.0, 0.0, 0.0, 0.0, 0.0, 0.0, 0.0, 0.0, 0.0, 0.0, 0.0, 0.0, 0.0, 0.0, 0.0, 0.0, 0.0, 0.0, 0.0, 0.0, 0.0, 0.0, 0.0, 0.0, 0.0, 0.0, 0.0, 0.0, 0.0, 0.0, 0.0, 0.0, 0.0, 0.0, 0.0, 0.0, 0.0, 0.0, 0.0, 0.0, 0.0, 0.0, 0.0, 0.0, 0.0, 0.0, 0.0, 0.0, 0.0, 0.0, 0.0, 0.0, 0.0, 0.0, 0.0, 0.0, 0.0, 0.0, 0.0, 0.0, 0.0, 0.0, 0.0, 0.0, 0.0, 0.0, 0.0, 0.0, 0.0, 0.0, 0.0, 0.0, 0.0, 0.0, 0.0, 0.0, 0.0, 0.0, 0.0, 0.0, 0.0, 0.0, 0.0, 0.0, 0.0, 0.0, 0.0, 0.0, 0.0, 0.0, 0.0, 0.0, 0.0, 0.0, 0.0, 0.0, 0.0, 0.0, 0.0, 0.0, 0.0, 0.0, 0.0, 0.0, 0.0, 0.0, 0.0, 0.0, 0.0, 0.0, 0.0, 0.0, 0.0, 0.0, 0.0, 0.0, 0.0, 0.0, 0.0, 0.0, 0.0, 0.0, 0.0, 0.0, 0.0, 0.0, 0.0, 0.0, 0.0, 0.0, 0.0, 0.0, 0.0, 0.0, 0.0, 0.0, 0.0, 0.0, 0.0, 0.0, 0.0, 0.0, 0.0, 0.0, 0.0, 0.0, 0.0, 0.0, 0.0, 0.0, 0.0, 0.0, 0.0, 0.0, 0.0, 0.0, 0.0, 0.0, 0.0, 0.0, 0.0, 0.0, 0.0, 0.0, 0.0, 0.0, 0.0, 0.0, 0.0, 0.0, 0.0, 0.0, 0.0, 0.0, 0.0, 0.0, 0.0, 0.0, 0.0, 0.0, 0.0, 0.0, 0.0, 0.0, 0.0, 0.0, 0.0, 0.0, 0.0, 0.0, 0.0, 0.0, 0.0, 0.0, 0.0, 0.0, 0.0, 0.0, 0.0, 0.0, 0.0, 0.0, 0.0, 0.0, 0.0, 0.0, 0.0, 0.0, 0.0, 0.0, 0.0, 0.0, 0.0, 0.0, 0.0, 0.0, 0.0, 0.0, 0.0, 0.0, 0.0, 0.0, 0.0, 0.0, 0.0, 0.0, 0.0, 0.0, 0.0, 0.0, 0.0, 0.0, 0.0, 0.0, 0.0, 0.0, 0.0, 0.0, 0.0, 0.0, 0.0, 0.0, 0.0, 0.0, 0.0, 0.0, 0.0, 0.0, 0.0, 0.0, 0.0, 0.0, 0.0, 0.0, 0.0, 0.0, 0.0, 0.0, 0.0, 0.0, 0.0, 0.0, 0.0, 0.0, 0.0, 0.0, 0.0, 0.0, 0.0, 0.0, 0.0, 0.0, 0.0, 0.0, 0.0, 0.0, 0.0, 0.0, 0.0, 0.0, 0.0, 0.0, 0.0, 0.0, 0.0, 0.0, 0.0, 0.0, 0.0, 0.0, 0.0, 0.0, 0.0, 0.0, 0.0, 0.0, 0.0, 0.0, 0.0, 0.0, 0.0, 0.0, 0.0, 0.0, 0.0, 0.0, 0.0, 0.0, 0.0, 0.0, 0.0, 0.0, 0.0, 0.0, 0.0, 0.0, 0.0, 0.0, 0.0, 0.0, 0.0, 0.0, 0.0, 0.0, 0.0, 0.0, 0.0, 0.0, 0.0, 0.0, 0.0, 0.0, 0.0, 0.0, 0.0, 0.0, 0.0, 0.0, 0.0, 0.0, 0.0, 0.0, 0.0, 0.0, 0.0, 0.0, 0.0, 0.0, 0.0, 0.0, 0.0, 0.0, 0.0, 0.0, 0.0, 0.0, 0.0, 0.0, 0.0, 0.0, 0.0, 0.0, 0.0, 0.0, 0.0, 0.0, 0.0, 0.0, 0.0, 0.0, 0.0, 0.0, 0.0, 0.0, 0.0, 0.0, 0.0, 0.0, 0.0, 0.0, 0.0, 0.0, 0.0, 0.0, 0.0, 0.0, 0.0, 0.0, 0.0, 0.0, 0.0, 0.0, 0.0, 0.0, 0.0, 0.0, 0.0, 0.0, 0.0, 0.0, 0.0, 0.0, 0.0, 0.0, 0.0, 0.0, 0.0, 0.0, 0.0, 0.0, 0.0, 0.0, 0.0, 0.0, 0.0, 0.0, 0.0, 0.0, 0.0, 0.0, 0.0, 0.0, 0.0, 0.0, 0.0, 0.0, 0.0, 0.0, 0.0, 0.0, 0.0, 0.0, 0.0, 0.0, 0.0, 0.0, 0.0, 0.0, 0.0, 0.0, 0.0, 0.0, 0.0, 0.0, 0.0, 0.0, 0.0, 0.0, 0.0, 0.0, 0.0, 0.0, 0.0, 0.0, 0.0, 0.0, 0.0, 0.0, 0.0, 0.0, 0.0, 0.0, 0.0, 0.0, 0.0, 0.0, 0.0, 0.0, 0.0, 0.0, 0.0, 0.0, 0.0, 0.0, 0.0, 0.0, 0.0, 0.0, 0.0, 0.0, 0.0, 0.0, 0.0, 0.0, 0.0, 0.0, 0.0, 0.0, 0.0, 0.0, 0.0, 0.0, 0.0, 0.0, 0.0, 0.0, 0.0, 0.0, 0.0, 0.0, 0.0, 0.0, 0.0, 0.0, 0.0, 0.0, 0.0, 0.0, 0.0, 0.0, 0.0, 0.0, 0.0, 0.0, 0.0, 0.0, 0.0, 0.0, 0.0, 0.0, 0.0, 0.0, 0.0, 0.0, 0.0, 0.0, 0.0, 0.0, 0.0, 0.0, 0.0, 0.0, 0.0, 0.0, 0.0, 0.0, 0.0, 0.0, 0.0, 0.0, 0.0, 0.0, 0.0, 0.0, 0.0, 0.0, 0.0, 0.0, 0.0, 0.0, 0.0, 0.0, 0.0, 0.0, 0.0, 0.0, 0.0, 0.0, 0.0, 0.0, 0.0, 0.0, 0.0, 0.0, 0.0, 0.0, 0.0, 0.0, 0.0, 0.0, 0.0, 0.0, 0.0, 0.0, 0.0, 0.0, 0.0, 0.0, 0.0, 0.0, 0.0, 0.0, 0.0, 0.0, 0.0, 0.0, 0.0, 0.0, 0.0, 0.0, 0.0, 0.0, 0.0, 0.0, 0.0, 0.0, 0.0, 0.0, 0.0, 0.0, 0.0, 0.0, 0.0, 0.0, 0.0, 0.0, 0.0, 0.0, 0.0, 0.0, 0.0, 0.0, 0.0, 0.0, 0.0, 0.0, 0.0, 0.0, 0.0, 0.0, 0.0, 0.0, 0.0, 0.0, 0.0, 0.0, 0.0, 0.0, 0.0, 0.0, 0.0, 0.0, 0.0, 0.0, 0.0, 0.0, 0.0, 0.0, 0.0, 0.0, 0.0, 0.0, 0.0, 0.0, 0.0, 0.0, 0.0, 0.0, 0.0, 0.0, 0.0, 0.0, 0.0, 0.0, 0.0, 0.0, 0.0, 0.0, 0.0, 0.0, 0.0, 0.0, 0.0, 0.0, 0.0, 0.0, 0.0, 0.0, 0.0, 0.0, 0.0, 0.0, 0.0, 0.0, 0.0, 0.0, 0.0, 0.0, 0.0, 0.0, 0.0, 0.0, 0.0, 0.0, 0.0, 0.0, 0.0, 0.0, 0.0, 0.0, 0.0, 0.0, 0.0, 0.0, 0.0, 0.0, 0.0, 0.0, 0.0, 0.0, 0.0, 0.0, 0.0, 0.0, 0.0, 0.0, 0.0, 0.0, 0.0, 0.0, 0.0, 0.0, 0.0, 0.0, 0.0, 0.0, 0.0, 0.0, 0.0, 0.0, 0.0, 0.0, 0.0, 0.0, 0.0, 0.0, 0.0, 0.0, 0.0, 0.0, 0.0, 0.0, 0.0, 0.0, 0.0, 0.0, 0.0, 0.0, 0.0, 0.0, 0.0, 0.0, 0.0, 0.0, 0.0, 0.0, 0.0, 0.0, 0.0, 0.0, 0.0, 0.0, 0.0, 0.0, 0.0, 0.0, 0.0, 0.0, 0.0, 0.0, 0.0, 0.0, 0.0, 0.0, 0.0, 0.0, 0.0, 0.0, 0.0, 0.0, 0.0, 0.0, 0.0, 0.0, 0.0, 0.0, 0.0, 0.0, 0.0, 0.0, 0.0, 0.0, 0.0, 0.0, 0.0, 0.0, 0.0, 0.0, 0.0, 0.0, 0.0, 0.0, 0.0, 0.0, 0.0, 0.0, 0.0, 0.0, 0.0, 0.0, 0.0, 0.0, 0.0, 0.0, 0.0, 0.0, 0.0, 0.0, 0.0, 0.0, 0.0, 0.0, 0.0, 0.0, 0.0, 0.0, 0.0, 0.0, 0.0, 0.0, 0.0, 0.0, 0.0, 0.0, 0.0, 0.0, 0.0, 0.0, 0.0, 0.0, 0.0, 0.0, 0.0, 0.0, 0.0, 0.0, 0.0, 0.0, 0.0, 0.0, 0.0, 0.0, 0.0, 0.0, 0.0, 0.0, 0.0, 0.0, 0.0, 0.0, 0.0, 0.0, 0.0, 0.0, 0.0, 0.0, 0.0, 0.0, 0.0, 0.0, 0.0, 0.0, 0.0, 0.0, 0.0, 0.0, 0.0, 0.0, 0.0, 0.0, 0.0, 0.0, 0.0, 0.0, 0.0, 0.0, 0.0, 0.0, 0.0, 0.0, 0.0, 0.0, 0.0, 0.0, 0.0, 0.0, 0.0, 0.0, 0.0, 0.0, 0.0, 0.0, 0.0, 0.0, 0.0, 0.0, 0.0, 0.0, 0.0, 0.0, 0.0, 0.0, 0.0, 0.0, 0.0, 0.0, 0.0, 0.0, 0.0, 0.0, 0.0, 0.0, 0.0, 0.0, 0.0, 0.0, 0.0, 0.0, 0.0, 0.0, 0.0, 0.0, 0.0, 0.0, 0.0, 0.0, 0.0, 0.0, 0.0, 0.0, 0.0, 0.0, 0.0, 0.0, 0.0, 0.0, 0.0, 0.0, 0.0, 0.0, 0.0, 0.0, 0.0, 0.0, 0.0, 0.0, 0.0, 0.0, 0.0, 0.0, 0.0, 0.0, 0.0, 0.0, 0.0, 0.0, 0.0, 0.0, 0.0, 0.0, 0.0, 0.0, 0.0, 0.0, 0.0, 0.0, 0.0, 0.0, 0.0, 0.0, 0.0, 0.0, 0.0, 0.0, 0.0, 0.0, 0.0, 0.0, 0.0, 0.0, 0.0, 0.0, 0.0, 0.0, 0.0, 0.0, 0.0, 0.0, 0.0, 0.0, 0.0, 0.0, 0.0, 0.0, 0.0, 0.0, 0.0, 0.0, 0.0, 0.0, 0.0, 0.0, 0.0, 0.0, 0.0, 0.0, 0.0, 0.0, 0.0, 0.0, 0.0, 0.0, 0.0, 0.0, 0.0, 0.0, 0.0, 0.0, 0.0, 0.0, 0.0, 0.0, 0.0, 0.0, 0.0, 0.0, 0.0, 0.0, 0.0, 0.0, 0.0, 0.0, 0.0, 0.0, 0.0, 0.0, 0.0, 0.0, 0.0, 0.0, 0.0, 0.0, 0.0, 0.0, 0.0, 0.0, 0.0, 0.0, 0.0, 0.0, 0.0, 0.0, 0.0, 0.0, 0.0, 0.0, 0.0, 0.0, 0.0, 0.0, 0.0, 0.0, 0.0, 0.0, 0.0, 0.0, 0.0, 0.0, 0.0, 0.0, 0.0, 0.0, 0.0, 0.0, 0.0, 0.0, 0.0, 0.0, 0.0, 0.0, 0.0, 0.0, 0.0, 0.0, 0.0, 0.0, 0.0, 0.0, 0.0, 0.0, 0.0, 0.0, 0.0, 0.0, 0.0, 0.0, 0.0, 0.0, 0.0, 0.0, 0.0, 0.0, 0.0, 0.0, 0.0, 0.0, 0.0, 0.0, 0.0, 0.0, 0.0, 0.0, 0.0, 0.0, 0.0, 0.0, 0.0, 0.0, 0.0, 0.0, 0.0, 0.0, 0.0, 0.0, 0.0, 0.0, 0.0, 0.0, 0.0, 0.0, 0.0, 0.0, 0.0, 0.0, 0.0, 0.0, 0.0, 0.0, 0.0, 0.0, 0.0, 0.0, 0.0, 0.0, 0.0, 0.0, 0.0, 0.0, 0.0, 0.0, 0.0, 0.0, 0.0, 0.0, 0.0, 0.0, 0.0, 0.0, 0.0, 0.0, 0.0, 0.0, 0.0, 0.0, 0.0, 0.0, 0.0, 0.0, 0.0, 0.0, 0.0, 0.0, 0.0, 0.0, 0.0, 0.0, 0.0, 0.0, 0.0, 0.0, 0.0, 0.0, 0.0, 0.0, 0.0, 0.0, 0.0, 0.0, 0.0, 0.0, 0.0, 0.0, 0.0, 0.0, 0.0, 0.0, 0.0, 0.0, 0.0, 0.0, 0.0, 0.0, 0.0, 0.0, 0.0, 0.0, 0.0, 0.0, 0.0, 0.0, 0.0, 0.0, 0.0, 0.0, 0.0, 0.0, 0.0, 0.0, 0.0, 0.0, 0.0, 0.0, 0.0, 0.0, 0.0, 0.0, 0.0, 0.0, 0.0, 0.0, 0.0, 0.0, 0.0, 0.0, 0.0, 0.0, 0.0, 0.0, 0.0, 0.0, 0.0, 0.0, 0.0, 0.0, 0.0, 0.0, 0.0, 0.0, 0.0, 0.0, 0.0, 0.0, 0.0, 0.0, 0.0, 0.0, 0.0, 0.0, 0.0, 0.0, 0.0, 0.0, 0.0, 0.0, 0.0, 0.0, 0.0, 0.0, 0.0, 0.0, 0.0, 0.0, 0.0, 0.0, 0.0, 0.0, 0.0, 0.0, 0.0, 0.0, 0.0, 0.0, 0.0, 0.0, 0.0, 0.0, 0.0, 0.0, 0.0, 0.0, 0.0, 0.0, 0.0, 0.0, 0.0, 0.0, 0.0, 0.0, 0.0, 0.0, 0.0, 0.0, 0.0, 0.0, 0.0, 0.0, 0.0, 0.0, 0.0, 0.0, 0.0, 0.0, 0.0, 0.0, 0.0, 0.0, 0.0, 0.0, 0.0, 0.0, 0.0, 0.0, 0.0, 0.0, 0.0, 0.0, 0.0, 0.0, 0.0, 0.0, 0.0, 0.0, 0.0, 0.0, 0.0, 0.0, 0.0, 0.0, 0.0, 0.0, 0.0, 0.0, 0.0, 0.0, 0.0, 0.0, 0.0, 0.0, 0.0, 0.0, 0.0, 0.0, 0.0, 0.0, 0.0, 0.0, 0.0, 0.0, 0.0, 0.0, 0.0, 0.0, 0.0, 0.0, 0.0, 0.0, 0.0, 0.0, 0.0, 0.0, 0.0, 0.0, 0.0, 0.0, 0.0, 0.0, 0.0, 0.0, 0.0, 0.0, 0.0, 0.0, 0.0, 0.0, 0.0, 0.0, 0.0, 0.0, 0.0, 0.0, 0.0, 0.0, 0.0, 0.0, 0.0, 0.0, 0.0, 0.0, 0.0, 0.0, 0.0, 0.0, 0.0, 0.0, 0.0, 0.0, 0.0, 0.0, 0.0, 0.0, 0.0, 0.0, 0.0, 0.0, 0.0, 0.0, 0.0, 0.0, 0.0, 0.0, 0.0, 0.0, 0.0, 0.0, 0.0, 0.0, 0.0, 0.0, 0.0, 0.0, 0.0, 0.0, 0.0, 0.0, 0.0, 0.0, 0.0, 0.0, 0.0, 0.0, 0.0, 0.0, 0.0, 0.0, 0.0, 0.0, 0.0, 0.0, 0.0, 0.0, 0.0, 0.0, 0.0, 0.0, 0.0, 0.0, 0.0, 0.0, 0.0, 0.0, 0.0, 0.0, 0.0, 0.0, 0.0, 0.0, 0.0, 0.0, 0.0, 0.0, 0.0, 0.0, 0.0, 0.0, 0.0, 0.0, 0.0, 0.0, 0.0, 0.0, 0.0, 0.0, 0.0, 0.0, 0.0, 0.0, 0.0, 0.0, 0.0, 0.0, 0.0, 0.0, 0.0, 0.0, 0.0, 0.0, 0.0, 0.0, 0.0, 0.0, 0.0, 0.0, 0.0, 0.0, 0.0, 0.0, 0.0, 0.0, 0.0, 0.0, 0.0, 0.0, 0.0, 0.0, 0.0, 0.0, 0.0, 0.0, 0.0, 0.0, 0.0, 0.0, 0.0, 0.0, 0.0, 0.0, 0.0, 0.0, 0.0, 0.0, 0.0, 0.0, 0.0, 0.0, 0.0, 0.0, 0.0, 0.0, 0.0, 0.0, 0.0, 0.0, 0.0, 0.0, 0.0, 0.0, 0.0, 0.0, 0.0, 0.0, 0.0, 0.0, 0.0, 0.0, 0.0, 0.0, 0.0, 0.0, 0.0, 0.0, 0.0, 0.0, 0.0, 0.0, 0.0, 0.0, 0.0, 0.0, 0.0, 0.0, 0.0, 0.0, 0.0, 0.0, 0.0, 0.0, 0.0, 0.0, 0.0, 0.0, 0.0, 0.0, 0.0, 0.0, 0.0, 0.0, 0.0, 0.0, 0.0, 0.0, 0.0, 0.0, 0.0, 0.0, 0.0, 0.0, 0.0, 0.0, 0.0, 0.0, 0.0, 0.0, 0.0, 0.0, 0.0, 0.0, 0.0, 0.0, 0.0, 0.0, 0.0, 0.0, 0.0, 0.0, 0.0, 0.0, 0.0, 0.0, 0.0, 0.0, 0.0, 0.0, 0.0, 0.0, 0.0, 0.0, 0.0, 0.0, 0.0, 0.0, 0.0, 0.0, 0.0, 0.0, 0.0, 0.0, 0.0, 0.0, 0.0, 0.0, 0.0, 0.0, 0.0, 0.0, 0.0, 0.0, 0.0, 0.0, 0.0, 0.0, 0.0, 0.0, 0.0, 0.0, 0.0, 0.0, 0.0, 0.0, 0.0, 0.0, 0.0, 0.0, 0.0, 0.0, 0.0, 0.0, 0.0, 0.0, 0.0, 0.0, 0.0, 0.0, 0.0, 0.0, 0.0, 0.0, 0.0, 0.0, 0.0, 0.0, 0.0, 0.0, 0.0, 0.0, 0.0, 0.0, 0.0, 0.0, 0.0, 0.0, 0.0, 0.0, 0.0, 0.0, 0.0, 0.0, 0.0, 0.0, 0.0, 0.0, 0.0, 0.0, 0.0, 0.0, 0.0, 0.0, 0.0, 0.0, 0.0, 0.0, 0.0, 0.0, 0.0, 0.0, 0.0, 0.0, 0.0, 0.0, 0.0, 0.0, 0.0, 0.0, 0.0, 0.0, 0.0, 0.0, 0.0, 0.0, 0.0, 0.0, 0.0, 0.0, 0.0, 0.0, 0.0, 0.0, 0.0, 0.0, 0.0, 0.0, 0.0, 0.0, 0.0, 0.0, 0.0, 0.0, 0.0, 0.0, 0.0, 0.0, 0.0, 0.0, 0.0, 0.0, 0.0, 0.0, 0.0, 0.0, 0.0, 0.0, 0.0, 0.0, 0.0, 0.0, 0.0, 0.0, 0.0, 0.0, 0.0, 0.0, 0.0, 0.0, 0.0, 0.0, 0.0, 0.0, 0.0, 0.0, 0.0, 0.0, 0.0, 0.0, 0.0, 0.0, 0.0, 0.0, 0.0, 0.0, 0.0, 0.0, 0.0, 0.0, 0.0, 0.0, 0.0, 0.0, 0.0, 0.0, 0.0, 0.0, 0.0, 0.0, 0.0, 0.0, 0.0, 0.0, 0.0, 0.0, 0.0, 0.0, 0.0, 0.0, 0.0, 0.0, 0.0, 0.0, 0.0, 0.0, 0.0, 0.0, 0.0, 0.0, 0.0, 0.0, 0.0, 0.0, 0.0, 0.0, 0.0, 0.0, 0.0, 0.0, 0.0, 0.0, 0.0, 0.0, 0.0, 0.0, 0.0, 0.0, 0.0, 0.0, 0.0, 0.0, 0.0, 0.0, 0.0, 0.0, 0.0, 0.0, 0.0, 0.0, 0.0, 0.0, 0.0, 0.0, 0.0, 0.0, 0.0, 0.0, 0.0, 0.0, 0.0, 0.0, 0.0, 0.0, 0.0, 0.0, 0.0, 0.0, 0.0, 0.0, 0.0, 0.0, 0.0, 0.0, 0.0, 0.0, 0.0, 0.0, 0.0, 0.0, 0.0, 0.0, 0.0, 0.0, 0.0, 0.0, 0.0, 0.0, 0.0, 0.0, 0.0, 0.0, 0.0, 0.0, 0.0, 0.0, 0.0, 0.0, 0.0, 0.0, 0.0, 0.0, 0.0, 0.0, 0.0, 0.0, 0.0, 0.0, 0.0, 0.0, 0.0, 0.0, 0.0, 0.0, 0.0, 0.0, 0.0, 0.0, 0.0, 0.0, 0.0, 0.0, 0.0, 0.0, 0.0, 0.0, 0.0, 0.0, 0.0, 0.0, 0.0, 0.0, 0.0, 0.0, 0.0, 0.0, 0.0, 0.0, 0.0, 0.0, 0.0, 0.0, 0.0, 0.0, 0.0, 0.0, 0.0, 0.0, 0.0, 0.0, 0.0, 0.0, 0.0, 0.0, 0.0, 0.0, 0.0, 0.0, 0.0, 0.0, 0.0, 0.0, 0.0, 0.0, 0.0, 0.0, 0.0, 0.0, 0.0, 0.0, 0.0, 0.0, 0.0, 0.0, 0.0, 0.0, 0.0, 0.0, 0.0, 0.0, 0.0, 0.0, 0.0, 0.0, 0.0, 0.0, 0.0, 0.0, 0.0, 0.0, 0.0, 0.0, 0.0, 0.0, 0.0, 0.0, 0.0, 0.0, 0.0, 0.0, 0.0, 0.0, 0.0, 0.0, 0.0, 0.0, 0.0, 0.0, 0.0, 0.0, 0.0, 0.0, 0.0, 0.0, 0.0, 0.0, 0.0, 0.0, 0.0, 0.0, 0.0, 0.0, 0.0, 0.0, 0.0, 0.0, 0.0, 0.0, 0.0, 0.0, 0.0, 0.0, 0.0, 0.0, 0.0, 0.0, 0.0, 0.0, 0.0, 0.0, 0.0, 0.0, 0.0, 0.0, 0.0, 0.0, 0.0, 0.0, 0.0, 0.0, 0.0, 0.0, 0.0, 0.0, 0.0, 0.0, 0.0, 0.0, 0.0, 0.0, 0.0, 0.0, 0.0, 0.0, 0.0, 0.0, 0.0, 0.0, 0.0, 0.0, 0.0, 0.0, 0.0, 0.0, 0.0, 0.0, 0.0, 0.0, 0.0, 0.0, 0.0, 0.0, 0.0, 0.0, 0.0, 0.0, 0.0, 0.0, 0.0, 0.0, 0.0, 0.0, 0.0, 0.0, 0.0, 0.0, 0.0, 0.0, 0.0, 0.0, 0.0, 0.0, 0.0, 0.0, 0.0, 0.0, 0.0, 0.0, 0.0, 0.0, 0.0, 0.0, 0.0, 0.0, 0.0, 0.0, 0.0, 0.0, 0.0, 0.0, 0.0, 0.0, 0.0, 0.0, 0.0, 0.0, 0.0, 0.0, 0.0, 0.0, 0.0, 0.0, 0.0, 0.0, 0.0, 0.0, 0.0, 0.0, 0.0, 0.0, 0.0, 0.0, 0.0, 0.0, 0.0, 0.0, 0.0, 0.0, 0.0, 0.0, 0.0, 0.0, 0.0, 0.0, 0.0, 0.0, 0.0, 0.0, 0.0, 0.0, 0.0, 0.0, 0.0, 0.0, 0.0, 0.0, 0.0, 0.0, 0.0, 0.0, 0.0, 0.0, 0.0, 0.0, 0.0, 0.0, 0.0, 0.0, 0.0, 0.0, 0.0, 0.0, 0.0, 0.0, 0.0, 0.0, 0.0, 0.0, 0.0, 0.0, 0.0, 0.0, 0.0, 0.0, 0.0, 0.0, 0.0, 0.0, 0.0, 0.0, 0.0, 0.0, 0.0, 0.0, 0.0, 0.0, 0.0, 0.0, 0.0, 0.0, 0.0, 0.0, 0.0, 0.0, 0.0, 0.0, 0.0, 0.0, 0.0, 0.0, 0.0, 0.0, 0.0, 0.0, 0.0, 0.0, 0.0, 0.0, 0.0, 0.0, 0.0, 0.0, 0.0, 0.0, 0.0, 0.0, 0.0, 0.0, 0.0, 0.0, 0.0, 0.0, 0.0, 0.0, 0.0, 0.0, 0.0, 0.0, 0.0, 0.0, 0.0, 0.0, 0.0, 0.0, 0.0, 0.0, 0.0, 0.0, 0.0, 0.0, 0.0, 0.0, 0.0, 0.0, 0.0, 0.0, 0.0, 0.0, 0.0, 0.0, 0.0, 0.0, 0.0, 0.0, 0.0, 0.0, 0.0, 0.0, 0.0, 0.0, 0.0, 0.0, 0.0, 0.0, 0.0, 0.0, 0.0, 0.0, 0.0, 0.0, 0.0, 0.0, 0.0, 0.0, 0.0, 0.0, 0.0, 0.0, 0.0, 0.0, 0.0, 0.0, 0.0, 0.0, 0.0, 0.0, 0.0, 0.0, 0.0, 0.0, 0.0, 0.0, 0.0, 0.0, 0.0, 0.0, 0.0, 0.0, 0.0, 0.0, 0.0, 0.0, 0.0, 0.0, 0.0, 0.0, 0.0, 0.0, 0.0, 0.0, 0.0, 0.0, 0.0, 0.0, 0.0, 0.0, 0.0, 0.0, 0.0, 0.0, 0.0, 0.0, 0.0, 0.0, 0.0, 0.0, 0.0, 0.0, 0.0, 0.0, 0.0, 0.0, 0.0, 0.0, 0.0, 0.0, 0.0, 0.0, 0.0, 0.0, 0.0, 0.0, 0.0, 0.0, 0.0, 0.0, 0.0, 0.0, 0.0, 0.0, 0.0, 0.0, 0.0, 0.0, 0.0, 0.0, 0.0, 0.0, 0.0, 0.0, 0.0, 0.0, 0.0, 0.0, 0.0, 0.0, 0.0, 0.0, 0.0, 0.0, 0.0, 0.0, 0.0, 0.0, 0.0, 0.0, 0.0, 0.0, 0.0, 0.0, 0.0, 0.0, 0.0, 0.0, 0.0, 0.0, 0.0, 0.0, 0.0, 0.0, 0.0, 0.0, 0.0, 0.0, 0.0, 0.0, 0.0, 0.0, 0.0, 0.0, 0.0, 0.0, 0.0, 0.0, 0.0, 0.0, 0.0, 0.0, 0.0, 0.0, 0.0, 0.0, 0.0, 0.0, 0.0, 0.0, 0.0, 0.0, 0.0, 0.0, 0.0, 0.0, 0.0, 0.0, 0.0, 0.0, 0.0, 0.0, 0.0, 0.0, 0.0, 0.0, 0.0, 0.0, 0.0, 0.0, 0.0, 0.0, 0.0, 0.0, 0.0, 0.0, 0.0, 0.0, 0.0, 0.0, 0.0, 0.0, 0.0, 0.0, 0.0, 0.0, 0.0, 0.0, 0.0, 0.0, 0.0, 0.0, 0.0, 0.0, 0.0, 0.0, 0.0, 0.0, 0.0, 0.0, 0.0, 0.0, 0.0, 0.0, 0.0, 0.0, 0.0, 0.0, 0.0, 0.0, 0.0, 0.0, 0.0, 0.0, 0.0, 0.0, 0.0, 0.0, 0.0, 0.0, 0.0, 0.0, 0.0, 0.0, 0.0, 0.0, 0.0, 0.0, 0.0, 0.0, 0.0, 0.0, 0.0, 0.0, 0.0, 0.0, 0.0, 0.0, 0.0, 0.0, 0.0, 0.0, 0.0, 0.0, 0.0, 0.0, 0.0, 0.0, 0.0, 0.0, 0.0, 0.0, 0.0, 0.0, 0.0, 0.0, 0.0, 0.0, 0.0, 0.0, 0.0, 0.0, 0.0, 0.0, 0.0, 0.0, 0.0, 0.0, 0.0, 0.0, 0.0, 0.0, 0.0, 0.0, 0.0, 0.0, 0.0, 0.0, 0.0, 0.0, 0.0, 0.0, 0.0, 0.0, 0.0, 0.0, 0.0, 0.0, 0.0, 0.0, 0.0, 0.0, 0.0, 0.0, 0.0, 0.0, 0.0, 0.0, 0.0, 0.0, 0.0, 0.0, 0.0, 0.0, 0.0, 0.0, 0.0, 0.0])
me_cylinder.materials.append(mat_material_005)
me_cylinder.use_remesh_preserve_volume = False
me_cylinder.use_remesh_preserve_attributes = False
me_cylinder.use_mirror_vertex_groups = False
me_cylinder.update()
me_tower_wifi = bpy.data.meshes.new('tower_wifi')
me_tower_wifi.from_pydata([(-0.02048, 0.1926, 0.1899), (-0.01863, 0.2049, 0.1754), (-0.03024, 0.192, 0.1724), (0.01418, 0.2064, 0.1904), (0.01087, 0.194, 0.2042), (0.03343, 0.1697, 0.1769), (0.02655, 0.2038, -0.1905), (0.02857, 0.1914, -0.2027), (0.01474, 0.1909, -0.1919), (0.1137, 0.1949, -0.1922), (0.1115, 0.2074, -0.18), (0.1243, 0.1955, -0.1784), (-0.002128, -0.2028, 0.1787), (-0.004973, -0.1905, 0.193), (-0.01474, -0.1909, 0.1754), (0.02638, -0.1891, 0.2073), (0.03068, -0.2014, 0.1937), (0.04692, -0.1634, 0.1796), (0.04407, -0.1915, -0.1997), (0.04305, -0.2039, -0.1872), (0.03024, -0.192, -0.1889), (0.1398, -0.1875, -0.1754), (0.128, -0.2004, -0.1768), (0.1292, -0.188, -0.1892), (0.01548, 0.2041, -0.1009), (0.003675, 0.1912, -0.1023), (0.0006322, 0.1913, -0.07766), (0.01244, 0.2042, -0.07624), (0.1279, 0.1059, -0.1777), (0.1173, 0.1054, -0.1915), (0.03219, 0.1019, -0.202), (0.01836, 0.1014, -0.1912), (0.1116, 0.1957, -0.08899), (0.0988, 0.2076, -0.09061), (0.09316, 0.2075, -0.06629), (0.1003, 0.1706, -0.04067), (0.03632, -6.752e-05, -0.2012), (0.02249, -0.0005413, -0.1904), (0.01917, -0.1917, -0.09925), (0.03199, -0.2036, -0.09764), (0.02895, -0.2036, -0.07299), (0.01613, -0.1917, -0.07461), (0.1153, -0.2002, -0.08736), (0.1271, -0.1873, -0.08594), (0.1138, -0.1625, -0.03801), (0.1097, -0.2002, -0.06304), (0.02661, -0.1025, -0.1896), (0.04045, -0.102, -0.2004), (0.1215, 0.003463, -0.1907), (0.132, 0.004, -0.1769), (0.1256, -0.09847, -0.1899), (0.1362, -0.09793, -0.1761), (-0.01838, 0.103, 0.203), (-0.02814, 0.1025, 0.1854), (-0.02471, 0.0005949, 0.1919), (-0.01495, 0.00113, 0.2095), (-0.01013, -0.1008, 0.2046), (-0.01989, -0.1014, 0.1871), (0.04316, -0.09641, 0.1883), (0.02123, -0.09944, 0.2189), (0.03836, 0.003157, 0.193), (0.0164, 0.002513, 0.2238), (0.01298, 0.1044, 0.2173), (0.0351, 0.1027, 0.1867), (0.1028, 0.106, -0.04019), (0.1152, 0.1061, -0.08828), (0.107, 0.004083, -0.03935), (0.1194, 0.0042, -0.08746), (0.1235, -0.09773, -0.08665), (0.111, -0.09786, -0.03857), (0.01251, -0.1021, -0.07532), (0.01555, -0.1022, -0.09997), (0.008382, -0.0002018, -0.07614), (0.01142, -0.000275, -0.1008), (0.007299, 0.1017, -0.1016), (0.004256, 0.1017, -0.07695), (0.02784, 0.105, 0.2105), (0.02584, 0.1945, 0.1975), (0.1062, 0.1956, -0.06483), (0.1217, -0.1873, -0.06178), (0.04134, -0.1885, 0.2005), (0.1182, -0.09776, -0.06246), (0.03609, -0.09889, 0.2121), (0.03123, 0.003059, 0.217), (0.1099, 0.1061, -0.06409), (0.1141, 0.00418, -0.06327), (0.02546, 0.1023, 0.1838), (0.09313, 0.1056, -0.04309), (0.1014, -0.09827, -0.04146), (0.03474, -0.09639, 0.1813), (0.09735, 0.00367, -0.04225), (0.02995, 0.00276, 0.186), (0.02511, 0.1649, 0.1705), (0.08962, 0.1659, -0.03937), (0.1027, -0.1586, -0.03678), (0.03824, -0.1595, 0.173), (0.1315, 0.1456, -0.1399), (0.1275, 0.1454, -0.145), (0.1216, 0.1451, -0.1474), (0.1324, 0.1457, -0.1335), (0.1313, 0.1402, -0.1368), (0.1273, 0.1361, -0.1396), (0.1213, 0.1344, -0.1412), (0.1306, 0.1402, -0.1306), (0.1259, 0.1361, -0.1289), (0.1197, 0.1344, -0.1288), (0.13, 0.1456, -0.1276), (0.1249, 0.1454, -0.1236), (0.1185, 0.1452, -0.1227), (0.1301, 0.151, -0.1307), (0.1252, 0.1548, -0.129), (0.1189, 0.1559, -0.129), (0.1309, 0.151, -0.1369), (0.1265, 0.1547, -0.1397), (0.1204, 0.1559, -0.1413), (0.1425, -0.1272, -0.1378), (0.1386, -0.1274, -0.1428), (0.1326, -0.1276, -0.1453), (0.1434, -0.1271, -0.1314), (0.1424, -0.1325, -0.1346), (0.1383, -0.1367, -0.1374), (0.1323, -0.1384, -0.139), (0.1416, -0.1325, -0.1284), (0.137, -0.1366, -0.1267), (0.1308, -0.1383, -0.1266), (0.141, -0.1271, -0.1254), (0.1359, -0.1273, -0.1214), (0.1296, -0.1275, -0.1205), (0.1412, -0.1217, -0.1285), (0.1362, -0.118, -0.1269), (0.1299, -0.1168, -0.1268), (0.1419, -0.1218, -0.1347), (0.1375, -0.118, -0.1376), (0.1314, -0.1168, -0.1392), (0.1401, -0.06681, -0.1382), (0.1361, -0.06701, -0.1433), (0.1302, -0.06727, -0.1457), (0.141, -0.06672, -0.1319), (0.1399, -0.07219, -0.1351), (0.1359, -0.07633, -0.1379), (0.1298, -0.07803, -0.1395), (0.1392, -0.07217, -0.1289), (0.1345, -0.0763, -0.1272), (0.1283, -0.07799, -0.1271), (0.1386, -0.06677, -0.1259), (0.1335, -0.06695, -0.1219), (0.1271, -0.0672, -0.121), (0.1387, -0.0614, -0.129), (0.1338, -0.05763, -0.1273), (0.1275, -0.05644, -0.1273), (0.1395, -0.06141, -0.1352), (0.1351, -0.05766, -0.138), (0.129, -0.05648, -0.1396), (0.1379, -0.0133, -0.1387), (0.134, -0.0135, -0.1437), (0.128, -0.01376, -0.1462), (0.1388, -0.01321, -0.1323), (0.1378, -0.01868, -0.1355), (0.1337, -0.02281, -0.1383), (0.1277, -0.02452, -0.1399), (0.137, -0.01866, -0.1294), (0.1324, -0.02278, -0.1276), (0.1262, -0.02448, -0.1275), (0.1364, -0.01326, -0.1263), (0.1313, -0.01343, -0.1223), (0.125, -0.01369, -0.1214), (0.1366, -0.007883, -0.1294), (0.1316, -0.004119, -0.1278), (0.1253, -0.002929, -0.1277), (0.1373, -0.007901, -0.1356), (0.1329, -0.004151, -0.1385), (0.1268, -0.002966, -0.1401), (0.1358, 0.03947, -0.1391), (0.1318, 0.03927, -0.1442), (0.1259, 0.039, -0.1466), (0.1367, 0.03955, -0.1327), (0.1356, 0.03409, -0.136), (0.1316, 0.02995, -0.1387), (0.1255, 0.02825, -0.1403), (0.1349, 0.03411, -0.1298), (0.1302, 0.02998, -0.128), (0.124, 0.02829, -0.128), (0.1343, 0.0395, -0.1267), (0.1292, 0.03933, -0.1228), (0.1228, 0.03908, -0.1219), (0.1344, 0.04488, -0.1299), (0.1295, 0.04864, -0.1282), (0.1231, 0.04983, -0.1281), (0.1352, 0.04486, -0.136), (0.1308, 0.04861, -0.1389), (0.1247, 0.0498, -0.1405), (0.1336, 0.09356, -0.1395), (0.1297, 0.09336, -0.1446), (0.1237, 0.0931, -0.147), (0.1345, 0.09365, -0.1331), (0.1335, 0.08818, -0.1364), (0.1294, 0.08404, -0.1392), (0.1234, 0.08234, -0.1407), (0.1327, 0.0882, -0.1302), (0.128, 0.08408, -0.1285), (0.1218, 0.08238, -0.1284), (0.1321, 0.0936, -0.1272), (0.127, 0.09342, -0.1232), (0.1206, 0.09317, -0.1223), (0.1323, 0.09897, -0.1303), (0.1273, 0.1027, -0.1286), (0.121, 0.1039, -0.1286), (0.133, 0.09896, -0.1365), (0.1286, 0.1027, -0.1393), (0.1225, 0.1039, -0.1409), (0.04569, 0.2217, -0.1305), (0.07568, 0.2233, -0.1058), (0.06384, 0.2217, -0.1525), (0.09382, 0.2233, -0.1277), (0.04605, 0.2096, -0.1302), (0.07604, 0.2112, -0.1054), (0.0642, 0.2095, -0.1521), (0.09419, 0.2111, -0.1274), (0.2872, 0.2329, 0.05989), (0.2963, 0.2329, 0.04894), (0.2966, 0.2237, 0.04921), (0.2875, 0.2237, 0.06016), (0.05094, 0.2236, -0.1447), (0.08469, 0.2254, -0.1168), (0.05143, 0.2073, -0.1442), (0.08518, 0.2091, -0.1163), (0.2995, 0.236, 0.0608), (0.2999, 0.2214, 0.06122), (0.06305, 0.2154, -0.1594), (0.09709, 0.2172, -0.1313), (0.03873, 0.2155, -0.13), (0.07277, 0.2173, -0.1018), (0.3015, 0.2284, 0.05011), (0.2893, 0.2285, 0.06479), (0.3032, 0.2289, 0.06391), (0.04713, 0.2152, -0.1478), (0.02672, 0.1019, 0.1797), (0.02379, 0.1692, 0.174), (0.09065, 0.1702, -0.04356), (0.1041, -0.1629, -0.04091), (0.03727, -0.1638, 0.1767), (0.1001, -0.09829, -0.03731), (0.03352, -0.09682, 0.1854), (0.02872, 0.002743, 0.1901), (0.09189, 0.1056, -0.03894), (0.09612, 0.003653, -0.03809), (0.1112, -0.1626, -0.03889), (0.1063, -0.1628, -0.04007), (0.0309, 0.002838, 0.191), (0.03583, 0.003047, 0.1921), (0.04063, -0.09652, 0.1874), (0.0357, -0.09673, 0.1863), (0.03946, -0.1637, 0.1775), (0.04439, -0.1635, 0.1787), (0.1045, 0.003974, -0.04023), (0.09954, 0.003765, -0.04141), (0.1036, -0.09817, -0.04062), (0.1085, -0.09797, -0.03945), (0.02764, 0.1024, 0.1847), (0.03257, 0.1026, 0.1858), (0.02598, 0.1693, 0.1749), (0.0309, 0.1695, 0.176), (0.09776, 0.1705, -0.04155), (0.09283, 0.1703, -0.04272), (0.09532, 0.1057, -0.04225), (0.1002, 0.1059, -0.04107), (0.115, -0.1886, -0.1909), (0.03361, 0.1032, 0.1916), (0.03187, 0.1748, 0.1811), (0.05826, -0.1909, -0.1979), (0.05721, -0.2033, -0.1855), (0.1015, 0.1758, -0.04563), (0.1138, -0.201, -0.1785), (0.09732, 0.2068, -0.1818), (0.1154, -0.1676, -0.04289), (0.04577, -0.1686, 0.1839), (0.0407, 0.2044, -0.1888), (0.04276, 0.192, -0.201), (0.1125, -0.09784, -0.04348), (0.04171, -0.09692, 0.1932), (0.09952, 0.1943, -0.194), (-0.01316, 0.2052, 0.1779), (0.0369, 0.003137, 0.1979), (0.1042, 0.106, -0.0451), (0.00871, 0.2061, 0.1879), (0.005649, 0.1938, 0.2018), (0.1085, 0.004103, -0.04426), (-0.01526, 0.1929, 0.1923), (0.02116, -0.1893, 0.2049), (0.0002532, -0.1903, 0.1953), (0.00334, -0.2026, 0.1812), (0.02521, -0.2016, 0.1912), (0.09621, -0.2008, -0.0647), (0.0424, -0.203, -0.07133), (0.04587, -0.2031, -0.09592), (0.1014, -0.2008, -0.08907), (0.08492, 0.207, -0.09232), (0.02937, 0.2047, -0.09917), (0.0259, 0.2047, -0.07458), (0.07971, 0.207, -0.06795), (-0.01315, 0.1033, 0.2054), (0.007751, 0.1042, 0.2149), (0.1031, 0.1048, -0.1933), (0.04639, 0.1025, -0.2003), (0.016, -0.09967, 0.2165), (-0.004901, -0.1006, 0.207), (0.05464, -0.1014, -0.1986), (0.1114, -0.09906, -0.1916), (0.1073, 0.002874, -0.1924), (0.05051, 0.0005208, -0.1994), (-0.009727, 0.00136, 0.2119), (0.01118, 0.002283, 0.2214), (0.01905, 0.2014, 0.1934), (0.01836, 0.1943, 0.2009), (0.119, 0.1952, -0.1853), (0.03386, -0.1888, 0.2039), (0.1345, -0.1877, -0.1823), (0.1325, -0.1955, -0.1762), (0.1042, 0.2026, -0.08993), (0.1143, -0.1953, -0.06256), (0.1226, 0.1057, -0.1846), (0.1309, -0.0982, -0.183), (0.02041, 0.1047, 0.2139), (0.1268, 0.003731, -0.1838), (0.02866, -0.09917, 0.2155), (0.02382, 0.002786, 0.2204), (0.03474, -0.1965, 0.1963), (0.1198, -0.1953, -0.08682), (0.1168, 0.2024, -0.1793), (0.09862, 0.2026, -0.06568), (0.231, 0.2196, -0.008092), (0.2189, 0.2196, 0.006523), (0.2186, 0.2298, 0.006233), (0.2307, 0.2298, -0.008382), (0.2246, 0.2323, -0.001137), (0.225, 0.2171, -0.0007025), (0.2329, 0.2247, -0.01072), (0.2167, 0.2247, 0.00887)], [], [(28, 11, 32, 65), (21, 51, 68, 43), (26, 75, 53, 2), (281, 298, 27, 1), (258, 248, 243, 86), (292, 45, 16, 291), (288, 15, 59, 304), (308, 48, 50, 307), (307, 50, 23, 266), (296, 33, 10, 273), (46, 20, 38, 71), (272, 22, 42, 295), (256, 255, 90, 88), (280, 9, 29, 302), (51, 49, 67, 68), (302, 29, 48, 308), (311, 61, 62, 301), (31, 37, 73, 74), (252, 247, 239, 240), (304, 59, 61, 311), (248, 251, 242, 243), (70, 41, 14, 57), (72, 70, 57, 54), (75, 72, 54, 53), (8, 31, 74, 25), (49, 28, 65, 67), (37, 46, 71, 73), (0, 1, 2), (312, 313, 77), (6, 7, 8), (314, 328, 11), (12, 13, 14), (315, 326, 80), (18, 19, 20), (316, 317, 22, 23), (24, 25, 26, 27), (318, 33, 34, 329), (38, 39, 40, 41), (314, 320, 29, 9), (285, 4, 3, 284), (318, 328, 10, 33), (277, 7, 6, 276), (31, 8, 7, 30), (321, 316, 23, 50), (270, 19, 18, 269), (38, 20, 19, 39), (20, 46, 47, 18), (289, 13, 12, 290), (57, 14, 13, 56), (322, 313, 4, 62), (8, 25, 24, 6), (26, 2, 1, 27), (37, 31, 30, 36), (312, 329, 34, 3), (46, 37, 36, 47), (14, 41, 40, 12), (317, 327, 42, 22), (319, 326, 16, 45), (81, 79, 43, 68), (53, 54, 55, 52), (75, 26, 25, 74), (2, 53, 52, 0), (293, 40, 39, 294), (323, 321, 50, 48), (320, 323, 48, 29), (297, 24, 27, 298), (54, 57, 56, 55), (315, 324, 59, 15), (324, 325, 61, 59), (325, 322, 62, 61), (78, 84, 65, 32), (84, 85, 67, 65), (85, 81, 68, 67), (41, 70, 71, 38), (70, 72, 73, 71), (72, 75, 74, 73), (301, 62, 4, 285), (52, 300, 287, 0), (33, 296, 299, 34), (296, 297, 298, 299), (22, 272, 266, 23), (272, 270, 269, 266), (94, 241, 89, 95), (245, 244, 236, 91), (244, 93, 92, 236), (241, 245, 91, 89), (247, 256, 88, 239), (260, 258, 86, 237), (264, 263, 238, 87), (251, 252, 240, 242), (263, 260, 237, 238), (255, 264, 87, 90), (98, 97, 101, 102), (96, 99, 100), (97, 96, 100, 101), (102, 101, 104, 105), (100, 99, 103), (101, 100, 103, 104), (105, 104, 107, 108), (103, 99, 106), (104, 103, 106, 107), (106, 99, 109), (107, 106, 109, 110), (108, 107, 110, 111), (110, 109, 112, 113), (111, 110, 113, 114), (109, 99, 112), (113, 112, 96, 97), (114, 113, 97, 98), (112, 99, 96), (117, 116, 120, 121), (115, 118, 119), (116, 115, 119, 120), (121, 120, 123, 124), (119, 118, 122), (120, 119, 122, 123), (124, 123, 126, 127), (122, 118, 125), (123, 122, 125, 126), (125, 118, 128), (126, 125, 128, 129), (127, 126, 129, 130), (129, 128, 131, 132), (130, 129, 132, 133), (128, 118, 131), (132, 131, 115, 116), (133, 132, 116, 117), (131, 118, 115), (136, 135, 139, 140), (134, 137, 138), (135, 134, 138, 139), (140, 139, 142, 143), (138, 137, 141), (139, 138, 141, 142), (143, 142, 145, 146), (141, 137, 144), (142, 141, 144, 145), (144, 137, 147), (145, 144, 147, 148), (146, 145, 148, 149), (148, 147, 150, 151), (149, 148, 151, 152), (147, 137, 150), (151, 150, 134, 135), (152, 151, 135, 136), (150, 137, 134), (155, 154, 158, 159), (153, 156, 157), (154, 153, 157, 158), (159, 158, 161, 162), (157, 156, 160), (158, 157, 160, 161), (162, 161, 164, 165), (160, 156, 163), (161, 160, 163, 164), (163, 156, 166), (164, 163, 166, 167), (165, 164, 167, 168), (167, 166, 169, 170), (168, 167, 170, 171), (166, 156, 169), (170, 169, 153, 154), (171, 170, 154, 155), (169, 156, 153), (174, 173, 177, 178), (172, 175, 176), (173, 172, 176, 177), (178, 177, 180, 181), (176, 175, 179), (177, 176, 179, 180), (181, 180, 183, 184), (179, 175, 182), (180, 179, 182, 183), (182, 175, 185), (183, 182, 185, 186), (184, 183, 186, 187), (186, 185, 188, 189), (187, 186, 189, 190), (185, 175, 188), (189, 188, 172, 173), (190, 189, 173, 174), (188, 175, 172), (193, 192, 196, 197), (191, 194, 195), (192, 191, 195, 196), (197, 196, 199, 200), (195, 194, 198), (196, 195, 198, 199), (200, 199, 202, 203), (198, 194, 201), (199, 198, 201, 202), (201, 194, 204), (202, 201, 204, 205), (203, 202, 205, 206), (205, 204, 207, 208), (206, 205, 208, 209), (204, 194, 207), (208, 207, 191, 192), (209, 208, 192, 193), (207, 194, 191), (222, 223, 213, 212), (228, 229, 217, 216), (224, 225, 215, 214), (230, 231, 211, 210), (235, 224, 214, 230), (335, 330, 220, 227), (234, 226, 218, 233), (334, 332, 218, 226), (337, 331, 221, 233), (336, 333, 219, 232), (333, 334, 226, 219), (232, 219, 226, 234), (331, 335, 227, 221), (228, 216, 224, 235), (216, 217, 225, 224), (210, 211, 223, 222), (212, 228, 235, 222), (220, 232, 234, 227), (330, 336, 232, 220), (332, 337, 233, 218), (227, 234, 233, 221), (222, 235, 230, 210), (214, 215, 231, 230), (212, 213, 229, 228), (236, 92, 237, 86), (92, 93, 238, 237), (94, 95, 240, 239), (241, 94, 239, 88), (95, 89, 242, 240), (89, 91, 243, 242), (91, 236, 86, 243), (93, 244, 87, 238), (244, 245, 90, 87), (245, 241, 88, 90), (66, 64, 265, 254), (254, 265, 264, 255), (35, 5, 261, 262), (262, 261, 260, 263), (58, 17, 253, 250), (250, 253, 252, 251), (64, 35, 262, 265), (265, 262, 263, 264), (5, 63, 259, 261), (261, 259, 258, 260), (44, 69, 257, 246), (246, 257, 256, 247), (60, 58, 250, 249), (249, 250, 251, 248), (17, 44, 246, 253), (253, 246, 247, 252), (69, 66, 254, 257), (257, 254, 255, 256), (63, 60, 249, 259), (259, 249, 248, 258), (66, 69, 278, 286), (0, 287, 281, 1), (280, 277, 276, 273), (286, 278, 81, 85), (64, 66, 286, 283), (9, 280, 273, 10), (283, 286, 85, 84), (35, 64, 283, 271), (271, 283, 84, 78), (60, 63, 267, 282), (282, 267, 76, 83), (58, 60, 282, 279), (288, 289, 290, 291), (279, 282, 83, 82), (17, 58, 279, 275), (15, 288, 291, 16), (292, 293, 294, 295), (275, 279, 82, 80), (69, 44, 274, 278), (45, 292, 295, 42), (278, 274, 79, 81), (44, 17, 275, 274), (274, 275, 80, 79), (5, 35, 271, 268), (268, 271, 78, 77), (63, 5, 268, 267), (300, 301, 285, 287), (267, 268, 77, 76), (287, 285, 284, 281), (56, 305, 310, 55), (305, 304, 311, 310), (55, 310, 300, 52), (310, 311, 301, 300), (30, 303, 309, 36), (303, 302, 308, 309), (7, 277, 303, 30), (277, 280, 302, 303), (19, 270, 294, 39), (270, 272, 295, 294), (24, 297, 276, 6), (297, 296, 273, 276), (47, 306, 269, 18), (306, 307, 266, 269), (36, 309, 306, 47), (309, 308, 307, 306), (13, 289, 305, 56), (289, 288, 304, 305), (40, 293, 290, 12), (293, 292, 291, 290), (3, 34, 299, 284), (284, 299, 298, 281), (42, 327, 319, 45), (83, 76, 322, 325), (82, 83, 325, 324), (80, 82, 324, 315), (28, 49, 323, 320), (49, 51, 321, 323), (21, 43, 327, 317), (327, 43, 79, 319), (32, 11, 328, 318), (76, 77, 313, 322), (51, 21, 316, 321), (32, 318, 329, 78), (11, 28, 320, 314), (79, 80, 326, 319), (21, 317, 316), (15, 16, 326, 315), (9, 10, 328, 314), (3, 4, 313, 312), (77, 78, 329, 312), (217, 229, 336, 330), (215, 225, 335, 331), (213, 223, 334, 333), (229, 213, 333, 336), (231, 215, 331, 337), (223, 211, 332, 334), (225, 217, 330, 335), (211, 231, 337, 332)])
me_tower_wifi.polygons.foreach_set('use_smooth', [True] * 332)
_uv = me_tower_wifi.uv_layers.new(name='UVMap')
_uv.uv.foreach_set('vector', [0.2701, 0.7023, 0.1552, 0.6771, 0.1201, 0.5608, 0.2441, 0.6068, 0.6719, 0.6884, 0.5547, 0.7071, 0.5908, 0.613, 0.7017, 0.5821, 0.972, 0.8489, 0.9197, 0.8489, 0.9197, 0.6944, 0.972, 0.7017, 0.09824, 0.1423, 0.04931, 0.4892, 0.03932, 0.4821, 0.09105, 0.1419, 0.2785, 0.1516, 0.4247, 0.1437, 0.4246, 0.1486, 0.2793, 0.1564, 0.7368, 0.5415, 0.7239, 0.5468, 0.7177, 0.1556, 0.7248, 0.1555, 0.7038, 0.1233, 0.7076, 0.1322, 0.553, 0.09188, 0.5547, 0.08452, 0.4105, 0.7569, 0.411, 0.736, 0.5572, 0.7323, 0.5585, 0.7533, 0.5585, 0.7533, 0.5572, 0.7323, 0.6838, 0.7099, 0.687, 0.7323, 0.08689, 0.5509, 0.09727, 0.5579, 0.1346, 0.675, 0.1173, 0.6673, 0.8005, 0.9161, 0.7481, 0.9161, 0.7481, 0.8634, 0.8005, 0.8634, 0.7104, 0.6796, 0.6922, 0.6868, 0.7247, 0.5799, 0.7381, 0.5746, 0.5739, 0.5264, 0.416, 0.5275, 0.4161, 0.5222, 0.5733, 0.5204, 0.1386, 0.7203, 0.1425, 0.6989, 0.2669, 0.7262, 0.2644, 0.7466, 0.5547, 0.7071, 0.4115, 0.7115, 0.4171, 0.6155, 0.5908, 0.613, 0.2644, 0.7466, 0.2669, 0.7262, 0.411, 0.736, 0.4105, 0.7569, 0.4265, 0.07006, 0.4263, 0.0776, 0.2989, 0.08532, 0.2976, 0.07787, 0.9197, 0.9161, 0.8601, 0.9161, 0.8601, 0.8634, 0.9197, 0.8634, 0.6778, 0.1899, 0.6726, 0.513, 0.6685, 0.5088, 0.6717, 0.1941, 0.5547, 0.08452, 0.553, 0.09188, 0.4263, 0.0776, 0.4265, 0.07006, 0.4247, 0.1437, 0.5702, 0.159, 0.5692, 0.1637, 0.4246, 0.1486, 0.8005, 0.8489, 0.7481, 0.8489, 0.7481, 0.7017, 0.8005, 0.6944, 0.8601, 0.8489, 0.8005, 0.8489, 0.8005, 0.6944, 0.8601, 0.6911, 0.9197, 0.8489, 0.8601, 0.8489, 0.8601, 0.6911, 0.9197, 0.6944, 0.972, 0.9161, 0.9197, 0.9161, 0.9197, 0.8634, 0.972, 0.8634, 0.4115, 0.7115, 0.2701, 0.7023, 0.2441, 0.6068, 0.4171, 0.6155, 0.8601, 0.9161, 0.8005, 0.9161, 0.8005, 0.8634, 0.8601, 0.8634, 0.09459, 0.1155, 0.09105, 0.1419, 0.0693, 0.1327, 0.1394, 0.1436, 0.1503, 0.1316, 0.1551, 0.142, 0.03056, 0.6289, 0.0254, 0.6538, 0.006255, 0.6333, 0.1488, 0.688, 0.1397, 0.6755, 0.1552, 0.6771, 0.7606, 0.1554, 0.7584, 0.129, 0.7826, 0.1473, 0.7023, 0.1423, 0.7125, 0.1548, 0.697, 0.1524, 0.8059, 0.6686, 0.8012, 0.6436, 0.8257, 0.6484, 0.6778, 0.6992, 0.6871, 0.6872, 0.6922, 0.6868, 0.6838, 0.7099, 0.03501, 0.5159, 0.009513, 0.5134, 0.016, 0.4774, 0.03932, 0.4821, 0.103, 0.5586, 0.09727, 0.5579, 0.09928, 0.5246, 0.1051, 0.5255, 0.8288, 0.5463, 0.805, 0.548, 0.8015, 0.515, 0.8246, 0.5115, 0.1488, 0.688, 0.2685, 0.7142, 0.2669, 0.7262, 0.1425, 0.6989, 0.137, 0.1203, 0.1454, 0.1212, 0.1342, 0.1442, 0.127, 0.1438, 0.103, 0.5586, 0.1397, 0.6755, 0.1346, 0.675, 0.09727, 0.5579, 0.04491, 0.6613, 0.0254, 0.6538, 0.03056, 0.6289, 0.0479, 0.6366, 0.2491, 0.8756, 0.1148, 0.854, 0.1191, 0.8277, 0.2522, 0.849, 0.556, 0.7197, 0.6778, 0.6992, 0.6838, 0.7099, 0.5572, 0.7323, 0.783, 0.6508, 0.8012, 0.6436, 0.8059, 0.6686, 0.7855, 0.6755, 0.8288, 0.5463, 0.8257, 0.6484, 0.8012, 0.6436, 0.805, 0.548, 0.7057, 0.8713, 0.5667, 0.8853, 0.565, 0.8581, 0.7029, 0.8441, 0.7499, 0.1295, 0.7584, 0.129, 0.7606, 0.1554, 0.7535, 0.1554, 0.5704, 0.02089, 0.6946, 0.05182, 0.6849, 0.07851, 0.5632, 0.04774, 0.3, 0.09569, 0.1503, 0.1316, 0.1454, 0.1212, 0.2989, 0.08532, 0.006255, 0.6333, 0.009513, 0.5134, 0.03501, 0.5159, 0.03056, 0.6289, 0.016, 0.4774, 0.0693, 0.1327, 0.09105, 0.1419, 0.03932, 0.4821, 0.407, 0.8884, 0.2491, 0.8756, 0.2522, 0.849, 0.4078, 0.8613, 0.1394, 0.1436, 0.1051, 0.5255, 0.09928, 0.5246, 0.1342, 0.1442, 0.5667, 0.8853, 0.407, 0.8884, 0.4078, 0.8613, 0.565, 0.8581, 0.7826, 0.1473, 0.8246, 0.5115, 0.8015, 0.515, 0.7606, 0.1554, 0.6871, 0.6872, 0.7189, 0.5805, 0.7247, 0.5799, 0.6922, 0.6868, 0.7181, 0.5475, 0.7125, 0.1548, 0.7177, 0.1556, 0.7239, 0.5468, 0.5885, 0.5811, 0.7007, 0.5496, 0.7017, 0.5821, 0.5908, 0.613, 0.2852, 0.0134, 0.4282, 0.004382, 0.4275, 0.03235, 0.291, 0.04064, 0.9197, 0.8489, 0.972, 0.8489, 0.972, 0.8634, 0.9197, 0.8634, 0.1592, 0.03792, 0.2852, 0.0134, 0.291, 0.04064, 0.1676, 0.06515, 0.7886, 0.5203, 0.8015, 0.515, 0.805, 0.548, 0.7916, 0.5533, 0.4113, 0.7238, 0.556, 0.7197, 0.5572, 0.7323, 0.411, 0.736, 0.2685, 0.7142, 0.4113, 0.7238, 0.411, 0.736, 0.2669, 0.7262, 0.04539, 0.5229, 0.03501, 0.5159, 0.03932, 0.4821, 0.04931, 0.4892, 0.4282, 0.004382, 0.5704, 0.02089, 0.5632, 0.04774, 0.4275, 0.03235, 0.7023, 0.1423, 0.5514, 0.1022, 0.553, 0.09188, 0.7076, 0.1322, 0.5514, 0.1022, 0.4261, 0.08772, 0.4263, 0.0776, 0.553, 0.09188, 0.4261, 0.08772, 0.3, 0.09569, 0.2989, 0.08532, 0.4263, 0.0776, 0.1224, 0.5283, 0.2481, 0.5749, 0.2441, 0.6068, 0.1201, 0.5608, 0.2481, 0.5749, 0.4181, 0.5834, 0.4171, 0.6155, 0.2441, 0.6068, 0.4181, 0.5834, 0.5885, 0.5811, 0.5908, 0.613, 0.4171, 0.6155, 0.7481, 0.8489, 0.8005, 0.8489, 0.8005, 0.8634, 0.7481, 0.8634, 0.8005, 0.8489, 0.8601, 0.8489, 0.8601, 0.8634, 0.8005, 0.8634, 0.8601, 0.8489, 0.9197, 0.8489, 0.9197, 0.8634, 0.8601, 0.8634, 0.2976, 0.07787, 0.2989, 0.08532, 0.1454, 0.1212, 0.1491, 0.1119, 0.291, 0.04064, 0.2923, 0.04809, 0.1639, 0.0745, 0.1676, 0.06515, 0.09727, 0.5579, 0.08689, 0.5509, 0.08928, 0.5175, 0.09928, 0.5246, 0.08689, 0.5509, 0.04539, 0.5229, 0.04931, 0.4892, 0.08928, 0.5175, 0.6922, 0.6868, 0.7104, 0.6796, 0.7041, 0.7031, 0.6838, 0.7099, 0.7104, 0.6796, 0.783, 0.6508, 0.7855, 0.6755, 0.7041, 0.7031, 0.662, 0.5035, 0.5733, 0.5139, 0.5686, 0.1702, 0.6657, 0.198, 0.4163, 0.5155, 0.2593, 0.5062, 0.2796, 0.1629, 0.4244, 0.1553, 0.2593, 0.5062, 0.1705, 0.4919, 0.1832, 0.1855, 0.2796, 0.1629, 0.5733, 0.5139, 0.4163, 0.5155, 0.4244, 0.1553, 0.5686, 0.1702, 0.6726, 0.513, 0.5739, 0.5264, 0.5733, 0.5204, 0.6685, 0.5088, 0.1715, 0.1768, 0.2785, 0.1516, 0.2793, 0.1564, 0.1774, 0.1813, 0.258, 0.5187, 0.1595, 0.501, 0.1638, 0.4969, 0.259, 0.5127, 0.5702, 0.159, 0.6778, 0.1899, 0.6717, 0.1941, 0.5692, 0.1637, 0.1595, 0.501, 0.1715, 0.1768, 0.1774, 0.1813, 0.1638, 0.4969, 0.416, 0.5275, 0.258, 0.5187, 0.259, 0.5127, 0.4161, 0.5222, 0.06116, 0.9587, 0.06116, 0.9548, 0.08282, 0.9423, 0.08617, 0.9442, 0.06116, 0.9442, 0.06116, 0.9298, 0.07367, 0.937, 0.06116, 0.9548, 0.06116, 0.9442, 0.07367, 0.937, 0.08282, 0.9423, 0.08617, 0.9442, 0.08282, 0.9423, 0.08282, 0.9173, 0.08617, 0.9154, 0.07367, 0.937, 0.06116, 0.9298, 0.07367, 0.9226, 0.08282, 0.9423, 0.07367, 0.937, 0.07367, 0.9226, 0.08282, 0.9173, 0.08617, 0.9154, 0.08282, 0.9173, 0.06116, 0.9048, 0.06116, 0.9009, 0.07367, 0.9226, 0.06116, 0.9298, 0.06116, 0.9154, 0.08282, 0.9173, 0.07367, 0.9226, 0.06116, 0.9154, 0.06116, 0.9048, 0.06116, 0.9154, 0.06116, 0.9298, 0.04866, 0.9226, 0.06116, 0.9048, 0.06116, 0.9154, 0.04866, 0.9226, 0.03951, 0.9173, 0.06116, 0.9009, 0.06116, 0.9048, 0.03951, 0.9173, 0.03615, 0.9154, 0.03951, 0.9173, 0.04866, 0.9226, 0.04866, 0.937, 0.03951, 0.9423, 0.03615, 0.9154, 0.03951, 0.9173, 0.03951, 0.9423, 0.03615, 0.9442, 0.04866, 0.9226, 0.06116, 0.9298, 0.04866, 0.937, 0.03951, 0.9423, 0.04866, 0.937, 0.06116, 0.9442, 0.06116, 0.9548, 0.03615, 0.9442, 0.03951, 0.9423, 0.06116, 0.9548, 0.06116, 0.9587, 0.04866, 0.937, 0.06116, 0.9298, 0.06116, 0.9442, 0.6942, 0.9587, 0.6942, 0.9548, 0.7159, 0.9423, 0.7193, 0.9442, 0.6942, 0.9442, 0.6942, 0.9298, 0.7067, 0.937, 0.6942, 0.9548, 0.6942, 0.9442, 0.7067, 0.937, 0.7159, 0.9423, 0.7193, 0.9442, 0.7159, 0.9423, 0.7159, 0.9173, 0.7193, 0.9154, 0.7067, 0.937, 0.6942, 0.9298, 0.7067, 0.9226, 0.7159, 0.9423, 0.7067, 0.937, 0.7067, 0.9226, 0.7159, 0.9173, 0.7193, 0.9154, 0.7159, 0.9173, 0.6942, 0.9048, 0.6942, 0.9009, 0.7067, 0.9226, 0.6942, 0.9298, 0.6942, 0.9154, 0.7159, 0.9173, 0.7067, 0.9226, 0.6942, 0.9154, 0.6942, 0.9048, 0.6942, 0.9154, 0.6942, 0.9298, 0.6817, 0.9226, 0.6942, 0.9048, 0.6942, 0.9154, 0.6817, 0.9226, 0.6726, 0.9173, 0.6942, 0.9009, 0.6942, 0.9048, 0.6726, 0.9173, 0.6692, 0.9154, 0.6726, 0.9173, 0.6817, 0.9226, 0.6817, 0.937, 0.6726, 0.9423, 0.6692, 0.9154, 0.6726, 0.9173, 0.6726, 0.9423, 0.6692, 0.9442, 0.6817, 0.9226, 0.6942, 0.9298, 0.6817, 0.937, 0.6726, 0.9423, 0.6817, 0.937, 0.6942, 0.9442, 0.6942, 0.9548, 0.6692, 0.9442, 0.6726, 0.9423, 0.6942, 0.9548, 0.6942, 0.9587, 0.6817, 0.937, 0.6942, 0.9298, 0.6942, 0.9442, 0.5542, 0.9587, 0.5542, 0.9548, 0.5758, 0.9423, 0.5792, 0.9442, 0.5542, 0.9442, 0.5542, 0.9298, 0.5667, 0.937, 0.5542, 0.9548, 0.5542, 0.9442, 0.5667, 0.937, 0.5758, 0.9423, 0.5792, 0.9442, 0.5758, 0.9423, 0.5758, 0.9173, 0.5792, 0.9154, 0.5667, 0.937, 0.5542, 0.9298, 0.5667, 0.9226, 0.5758, 0.9423, 0.5667, 0.937, 0.5667, 0.9226, 0.5758, 0.9173, 0.5792, 0.9154, 0.5758, 0.9173, 0.5542, 0.9048, 0.5542, 0.9009, 0.5667, 0.9226, 0.5542, 0.9298, 0.5542, 0.9154, 0.5758, 0.9173, 0.5667, 0.9226, 0.5542, 0.9154, 0.5542, 0.9048, 0.5542, 0.9154, 0.5542, 0.9298, 0.5417, 0.9226, 0.5542, 0.9048, 0.5542, 0.9154, 0.5417, 0.9226, 0.5325, 0.9173, 0.5542, 0.9009, 0.5542, 0.9048, 0.5325, 0.9173, 0.5291, 0.9154, 0.5325, 0.9173, 0.5417, 0.9226, 0.5417, 0.937, 0.5325, 0.9423, 0.5291, 0.9154, 0.5325, 0.9173, 0.5325, 0.9423, 0.5291, 0.9442, 0.5417, 0.9226, 0.5542, 0.9298, 0.5417, 0.937, 0.5325, 0.9423, 0.5417, 0.937, 0.5542, 0.9442, 0.5542, 0.9548, 0.5291, 0.9442, 0.5325, 0.9423, 0.5542, 0.9548, 0.5542, 0.9587, 0.5417, 0.937, 0.5542, 0.9298, 0.5542, 0.9442, 0.4299, 0.9587, 0.4299, 0.9548, 0.4516, 0.9423, 0.455, 0.9442, 0.4299, 0.9442, 0.4299, 0.9298, 0.4424, 0.937, 0.4299, 0.9548, 0.4299, 0.9442, 0.4424, 0.937, 0.4516, 0.9423, 0.455, 0.9442, 0.4516, 0.9423, 0.4516, 0.9173, 0.455, 0.9154, 0.4424, 0.937, 0.4299, 0.9298, 0.4424, 0.9226, 0.4516, 0.9423, 0.4424, 0.937, 0.4424, 0.9226, 0.4516, 0.9173, 0.455, 0.9154, 0.4516, 0.9173, 0.4299, 0.9048, 0.4299, 0.9009, 0.4424, 0.9226, 0.4299, 0.9298, 0.4299, 0.9154, 0.4516, 0.9173, 0.4424, 0.9226, 0.4299, 0.9154, 0.4299, 0.9048, 0.4299, 0.9154, 0.4299, 0.9298, 0.4174, 0.9226, 0.4299, 0.9048, 0.4299, 0.9154, 0.4174, 0.9226, 0.4083, 0.9173, 0.4299, 0.9009, 0.4299, 0.9048, 0.4083, 0.9173, 0.4049, 0.9154, 0.4083, 0.9173, 0.4174, 0.9226, 0.4174, 0.937, 0.4083, 0.9423, 0.4049, 0.9154, 0.4083, 0.9173, 0.4083, 0.9423, 0.4049, 0.9442, 0.4174, 0.9226, 0.4299, 0.9298, 0.4174, 0.937, 0.4083, 0.9423, 0.4174, 0.937, 0.4299, 0.9442, 0.4299, 0.9548, 0.4049, 0.9442, 0.4083, 0.9423, 0.4299, 0.9548, 0.4299, 0.9587, 0.4174, 0.937, 0.4299, 0.9298, 0.4299, 0.9442, 0.3075, 0.9587, 0.3075, 0.9548, 0.3291, 0.9423, 0.3325, 0.9442, 0.3075, 0.9442, 0.3075, 0.9298, 0.32, 0.937, 0.3075, 0.9548, 0.3075, 0.9442, 0.32, 0.937, 0.3291, 0.9423, 0.3325, 0.9442, 0.3291, 0.9423, 0.3291, 0.9173, 0.3325, 0.9154, 0.32, 0.937, 0.3075, 0.9298, 0.32, 0.9226, 0.3291, 0.9423, 0.32, 0.937, 0.32, 0.9226, 0.3291, 0.9173, 0.3325, 0.9154, 0.3291, 0.9173, 0.3075, 0.9048, 0.3075, 0.9009, 0.32, 0.9226, 0.3075, 0.9298, 0.3075, 0.9154, 0.3291, 0.9173, 0.32, 0.9226, 0.3075, 0.9154, 0.3075, 0.9048, 0.3075, 0.9154, 0.3075, 0.9298, 0.295, 0.9226, 0.3075, 0.9048, 0.3075, 0.9154, 0.295, 0.9226, 0.2858, 0.9173, 0.3075, 0.9009, 0.3075, 0.9048, 0.2858, 0.9173, 0.2825, 0.9154, 0.2858, 0.9173, 0.295, 0.9226, 0.295, 0.937, 0.2858, 0.9423, 0.2825, 0.9154, 0.2858, 0.9173, 0.2858, 0.9423, 0.2825, 0.9442, 0.295, 0.9226, 0.3075, 0.9298, 0.295, 0.937, 0.2858, 0.9423, 0.295, 0.937, 0.3075, 0.9442, 0.3075, 0.9548, 0.2825, 0.9442, 0.2858, 0.9423, 0.3075, 0.9548, 0.3075, 0.9587, 0.295, 0.937, 0.3075, 0.9298, 0.3075, 0.9442, 0.1819, 0.9587, 0.1819, 0.9548, 0.2036, 0.9423, 0.2069, 0.9442, 0.1819, 0.9442, 0.1819, 0.9298, 0.1944, 0.937, 0.1819, 0.9548, 0.1819, 0.9442, 0.1944, 0.937, 0.2036, 0.9423, 0.2069, 0.9442, 0.2036, 0.9423, 0.2036, 0.9173, 0.2069, 0.9154, 0.1944, 0.937, 0.1819, 0.9298, 0.1944, 0.9226, 0.2036, 0.9423, 0.1944, 0.937, 0.1944, 0.9226, 0.2036, 0.9173, 0.2069, 0.9154, 0.2036, 0.9173, 0.1819, 0.9048, 0.1819, 0.9009, 0.1944, 0.9226, 0.1819, 0.9298, 0.1819, 0.9154, 0.2036, 0.9173, 0.1944, 0.9226, 0.1819, 0.9154, 0.1819, 0.9048, 0.1819, 0.9154, 0.1819, 0.9298, 0.1694, 0.9226, 0.1819, 0.9048, 0.1819, 0.9154, 0.1694, 0.9226, 0.1602, 0.9173, 0.1819, 0.9009, 0.1819, 0.9048, 0.1602, 0.9173, 0.1569, 0.9154, 0.1602, 0.9173, 0.1694, 0.9226, 0.1694, 0.937, 0.1602, 0.9423, 0.1569, 0.9154, 0.1602, 0.9173, 0.1602, 0.9423, 0.1569, 0.9442, 0.1694, 0.9226, 0.1819, 0.9298, 0.1694, 0.937, 0.1602, 0.9423, 0.1694, 0.937, 0.1819, 0.9442, 0.1819, 0.9548, 0.1569, 0.9442, 0.1602, 0.9423, 0.1819, 0.9548, 0.1819, 0.9587, 0.1694, 0.937, 0.1819, 0.9298, 0.1819, 0.9442, 0.923, 0.05711, 0.9235, 0.1237, 0.899, 0.1237, 0.8987, 0.05823, 0.8766, 0.04952, 0.8777, 0.1239, 0.8564, 0.1246, 0.8549, 0.05892, 0.8294, 0.05137, 0.8316, 0.1256, 0.8067, 0.1268, 0.8044, 0.06049, 0.9692, 0.04874, 0.9696, 0.1236, 0.9482, 0.1235, 0.9473, 0.05786, 0.9228, 0.03324, 0.9226, 0.005749, 0.9495, 0.01099, 0.9551, 0.03473, 0.8519, 0.4363, 0.8694, 0.424, 0.8759, 0.5737, 0.8621, 0.5916, 0.9221, 0.5936, 0.9222, 0.58, 0.9371, 0.5728, 0.9432, 0.5907, 0.9226, 0.4279, 0.9408, 0.423, 0.9371, 0.5728, 0.9222, 0.58, 0.9582, 0.4285, 0.976, 0.424, 0.9685, 0.574, 0.9525, 0.5809, 0.8871, 0.4285, 0.9045, 0.423, 0.9073, 0.5727, 0.8918, 0.5807, 0.9045, 0.423, 0.9226, 0.4279, 0.9222, 0.58, 0.9073, 0.5727, 0.901, 0.5905, 0.9073, 0.5727, 0.9222, 0.58, 0.9221, 0.5936, 0.8329, 0.426, 0.8519, 0.4363, 0.8621, 0.5916, 0.846, 0.5757, 0.8905, 0.03522, 0.8958, 0.01139, 0.9226, 0.005749, 0.9228, 0.03324, 0.8549, 0.05892, 0.8564, 0.1246, 0.8316, 0.1256, 0.8294, 0.05137, 0.9473, 0.05786, 0.9482, 0.1235, 0.9235, 0.1237, 0.923, 0.05711, 0.8987, 0.05823, 0.8905, 0.03522, 0.9228, 0.03324, 0.923, 0.05711, 0.8982, 0.6094, 0.901, 0.5905, 0.9221, 0.5936, 0.922, 0.6163, 0.8694, 0.424, 0.8871, 0.4285, 0.8918, 0.5807, 0.8759, 0.5737, 0.9408, 0.423, 0.9582, 0.4285, 0.9525, 0.5809, 0.9371, 0.5728, 0.922, 0.6163, 0.9221, 0.5936, 0.9432, 0.5907, 0.9459, 0.6095, 0.923, 0.05711, 0.9228, 0.03324, 0.9551, 0.03473, 0.9473, 0.05786, 0.9911, 0.05768, 0.9911, 0.124, 0.9696, 0.1236, 0.9692, 0.04874, 0.8987, 0.05823, 0.899, 0.1237, 0.8777, 0.1239, 0.8766, 0.04952, 0.2796, 0.1629, 0.1832, 0.1855, 0.1774, 0.1813, 0.2793, 0.1564, 0.1832, 0.1855, 0.1705, 0.4919, 0.1638, 0.4969, 0.1774, 0.1813, 0.662, 0.5035, 0.6657, 0.198, 0.6717, 0.1941, 0.6685, 0.5088, 0.5733, 0.5139, 0.662, 0.5035, 0.6685, 0.5088, 0.5733, 0.5204, 0.6657, 0.198, 0.5686, 0.1702, 0.5692, 0.1637, 0.6717, 0.1941, 0.5686, 0.1702, 0.4244, 0.1553, 0.4246, 0.1486, 0.5692, 0.1637, 0.4244, 0.1553, 0.2796, 0.1629, 0.2793, 0.1564, 0.4246, 0.1486, 0.1705, 0.4919, 0.2593, 0.5062, 0.259, 0.5127, 0.1638, 0.4969, 0.2593, 0.5062, 0.4163, 0.5155, 0.4161, 0.5222, 0.259, 0.5127, 0.4163, 0.5155, 0.5733, 0.5139, 0.5733, 0.5204, 0.4161, 0.5222, 0.4157, 0.5379, 0.2562, 0.5306, 0.2571, 0.5246, 0.4159, 0.5327, 0.4159, 0.5327, 0.2571, 0.5246, 0.258, 0.5187, 0.416, 0.5275, 0.1508, 0.509, 0.1597, 0.1678, 0.1656, 0.1723, 0.1551, 0.505, 0.1551, 0.505, 0.1656, 0.1723, 0.1715, 0.1768, 0.1595, 0.501, 0.5721, 0.1496, 0.6899, 0.1816, 0.6839, 0.1857, 0.5712, 0.1543, 0.5712, 0.1543, 0.6839, 0.1857, 0.6778, 0.1899, 0.5702, 0.159, 0.2562, 0.5306, 0.1508, 0.509, 0.1551, 0.505, 0.2571, 0.5246, 0.2571, 0.5246, 0.1551, 0.505, 0.1595, 0.501, 0.258, 0.5187, 0.1597, 0.1678, 0.2771, 0.1421, 0.2778, 0.1469, 0.1656, 0.1723, 0.1656, 0.1723, 0.2778, 0.1469, 0.2785, 0.1516, 0.1715, 0.1768, 0.6809, 0.5213, 0.5752, 0.5383, 0.5746, 0.5324, 0.6768, 0.5171, 0.6768, 0.5171, 0.5746, 0.5324, 0.5739, 0.5264, 0.6726, 0.513, 0.425, 0.1339, 0.5721, 0.1496, 0.5712, 0.1543, 0.4248, 0.1388, 0.4248, 0.1388, 0.5712, 0.1543, 0.5702, 0.159, 0.4247, 0.1437, 0.6899, 0.1816, 0.6809, 0.5213, 0.6768, 0.5171, 0.6839, 0.1857, 0.6839, 0.1857, 0.6768, 0.5171, 0.6726, 0.513, 0.6778, 0.1899, 0.5752, 0.5383, 0.4157, 0.5379, 0.4159, 0.5327, 0.5746, 0.5324, 0.5746, 0.5324, 0.4159, 0.5327, 0.416, 0.5275, 0.5739, 0.5264, 0.2771, 0.1421, 0.425, 0.1339, 0.4248, 0.1388, 0.2778, 0.1469, 0.2778, 0.1469, 0.4248, 0.1388, 0.4247, 0.1437, 0.2785, 0.1516, 0.4157, 0.5379, 0.5752, 0.5383, 0.5779, 0.5469, 0.4162, 0.547, 0.09459, 0.1155, 0.1031, 0.1164, 0.09824, 0.1423, 0.09105, 0.1419, 0.123, 0.6913, 0.04491, 0.6613, 0.0479, 0.6366, 0.1173, 0.6673, 0.4162, 0.547, 0.5779, 0.5469, 0.5885, 0.5811, 0.4181, 0.5834, 0.2562, 0.5306, 0.4157, 0.5379, 0.4162, 0.547, 0.2546, 0.5394, 0.1425, 0.6989, 0.123, 0.6913, 0.1173, 0.6673, 0.1346, 0.675, 0.2546, 0.5394, 0.4162, 0.547, 0.4181, 0.5834, 0.2481, 0.5749, 0.1508, 0.509, 0.2562, 0.5306, 0.2546, 0.5394, 0.1451, 0.5128, 0.1451, 0.5128, 0.2546, 0.5394, 0.2481, 0.5749, 0.1224, 0.5283, 0.425, 0.1339, 0.2771, 0.1421, 0.2819, 0.1349, 0.4251, 0.1267, 0.4251, 0.1267, 0.2819, 0.1349, 0.3011, 0.1061, 0.4258, 0.09785, 0.5721, 0.1496, 0.425, 0.1339, 0.4251, 0.1267, 0.5677, 0.1422, 0.7161, 0.1317, 0.7499, 0.1295, 0.7535, 0.1554, 0.7248, 0.1555, 0.5677, 0.1422, 0.4251, 0.1267, 0.4258, 0.09785, 0.5498, 0.1125, 0.6899, 0.1816, 0.5721, 0.1496, 0.5677, 0.1422, 0.6931, 0.1748, 0.7076, 0.1322, 0.7161, 0.1317, 0.7248, 0.1555, 0.7177, 0.1556, 0.7368, 0.5415, 0.7886, 0.5203, 0.7916, 0.5533, 0.7381, 0.5746, 0.6931, 0.1748, 0.5677, 0.1422, 0.5498, 0.1125, 0.697, 0.1524, 0.5752, 0.5383, 0.6809, 0.5213, 0.6849, 0.5269, 0.5779, 0.5469, 0.7239, 0.5468, 0.7368, 0.5415, 0.7381, 0.5746, 0.7247, 0.5799, 0.5779, 0.5469, 0.6849, 0.5269, 0.7007, 0.5496, 0.5885, 0.5811, 0.6809, 0.5213, 0.6899, 0.1816, 0.6931, 0.1748, 0.6849, 0.5269, 0.6849, 0.5269, 0.6931, 0.1748, 0.697, 0.1524, 0.7007, 0.5496, 0.1597, 0.1678, 0.1508, 0.509, 0.1451, 0.5128, 0.1575, 0.1616, 0.1575, 0.1616, 0.1451, 0.5128, 0.1224, 0.5283, 0.1551, 0.142, 0.2771, 0.1421, 0.1597, 0.1678, 0.1575, 0.1616, 0.2819, 0.1349, 0.2923, 0.04809, 0.2976, 0.07787, 0.1491, 0.1119, 0.1639, 0.0745, 0.2819, 0.1349, 0.1575, 0.1616, 0.1551, 0.142, 0.3011, 0.1061, 0.1031, 0.1164, 0.137, 0.1203, 0.127, 0.1438, 0.09824, 0.1423, 0.5632, 0.04774, 0.5615, 0.0551, 0.4273, 0.03989, 0.4275, 0.03235, 0.5615, 0.0551, 0.5547, 0.08452, 0.4265, 0.07006, 0.4273, 0.03989, 0.4275, 0.03235, 0.4273, 0.03989, 0.2923, 0.04809, 0.291, 0.04064, 0.4273, 0.03989, 0.4265, 0.07006, 0.2976, 0.07787, 0.2923, 0.04809, 0.2522, 0.849, 0.2547, 0.8285, 0.4083, 0.8404, 0.4078, 0.8613, 0.2547, 0.8285, 0.2644, 0.7466, 0.4105, 0.7569, 0.4083, 0.8404, 0.1191, 0.8277, 0.123, 0.8062, 0.2547, 0.8285, 0.2522, 0.849, 0.123, 0.8062, 0.1386, 0.7203, 0.2644, 0.7466, 0.2547, 0.8285, 0.8012, 0.6436, 0.783, 0.6508, 0.7916, 0.5533, 0.805, 0.548, 0.783, 0.6508, 0.7104, 0.6796, 0.7381, 0.5746, 0.7916, 0.5533, 0.03501, 0.5159, 0.04539, 0.5229, 0.0479, 0.6366, 0.03056, 0.6289, 0.04539, 0.5229, 0.08689, 0.5509, 0.1173, 0.6673, 0.0479, 0.6366, 0.565, 0.8581, 0.5637, 0.8371, 0.6997, 0.8217, 0.7029, 0.8441, 0.5637, 0.8371, 0.5585, 0.7533, 0.687, 0.7323, 0.6997, 0.8217, 0.4078, 0.8613, 0.4083, 0.8404, 0.5637, 0.8371, 0.565, 0.8581, 0.4083, 0.8404, 0.4105, 0.7569, 0.5585, 0.7533, 0.5637, 0.8371, 0.6849, 0.07851, 0.6887, 0.08746, 0.5615, 0.0551, 0.5632, 0.04774, 0.6887, 0.08746, 0.7038, 0.1233, 0.5547, 0.08452, 0.5615, 0.0551, 0.8015, 0.515, 0.7886, 0.5203, 0.7535, 0.1554, 0.7606, 0.1554, 0.7886, 0.5203, 0.7368, 0.5415, 0.7248, 0.1555, 0.7535, 0.1554, 0.1342, 0.1442, 0.09928, 0.5246, 0.08928, 0.5175, 0.127, 0.1438, 0.127, 0.1438, 0.08928, 0.5175, 0.04931, 0.4892, 0.09824, 0.1423, 0.7247, 0.5799, 0.7189, 0.5805, 0.7181, 0.5475, 0.7239, 0.5468, 0.4258, 0.09785, 0.3011, 0.1061, 0.3, 0.09569, 0.4261, 0.08772, 0.5498, 0.1125, 0.4258, 0.09785, 0.4261, 0.08772, 0.5514, 0.1022, 0.697, 0.1524, 0.5498, 0.1125, 0.5514, 0.1022, 0.7023, 0.1423, 0.2701, 0.7023, 0.4115, 0.7115, 0.4113, 0.7238, 0.2685, 0.7142, 0.4115, 0.7115, 0.5547, 0.7071, 0.556, 0.7197, 0.4113, 0.7238, 0.6719, 0.6884, 0.7017, 0.5821, 0.7189, 0.5805, 0.6871, 0.6872, 0.7189, 0.5805, 0.7017, 0.5821, 0.7007, 0.5496, 0.7181, 0.5475, 0.1201, 0.5608, 0.1552, 0.6771, 0.1397, 0.6755, 0.103, 0.5586, 0.3011, 0.1061, 0.1551, 0.142, 0.1503, 0.1316, 0.3, 0.09569, 0.5547, 0.7071, 0.6719, 0.6884, 0.6778, 0.6992, 0.556, 0.7197, 0.1201, 0.5608, 0.103, 0.5586, 0.1051, 0.5255, 0.1224, 0.5283, 0.1552, 0.6771, 0.2701, 0.7023, 0.2685, 0.7142, 0.1488, 0.688, 0.7007, 0.5496, 0.697, 0.1524, 0.7125, 0.1548, 0.7181, 0.5475, 0.6719, 0.6884, 0.6871, 0.6872, 0.6778, 0.6992, 0.7076, 0.1322, 0.7177, 0.1556, 0.7125, 0.1548, 0.7023, 0.1423, 0.1425, 0.6989, 0.1346, 0.675, 0.1397, 0.6755, 0.1488, 0.688, 0.1342, 0.1442, 0.1454, 0.1212, 0.1503, 0.1316, 0.1394, 0.1436, 0.1551, 0.142, 0.1224, 0.5283, 0.1051, 0.5255, 0.1394, 0.1436, 0.8564, 0.1246, 0.8777, 0.1239, 0.8871, 0.4285, 0.8694, 0.424, 0.8067, 0.1268, 0.8316, 0.1256, 0.8519, 0.4363, 0.8329, 0.426, 0.899, 0.1237, 0.9235, 0.1237, 0.9226, 0.4279, 0.9045, 0.423, 0.8777, 0.1239, 0.899, 0.1237, 0.9045, 0.423, 0.8871, 0.4285, 0.9696, 0.1236, 0.9911, 0.124, 0.976, 0.424, 0.9582, 0.4285, 0.9235, 0.1237, 0.9482, 0.1235, 0.9408, 0.423, 0.9226, 0.4279, 0.8316, 0.1256, 0.8564, 0.1246, 0.8694, 0.424, 0.8519, 0.4363, 0.9482, 0.1235, 0.9696, 0.1236, 0.9582, 0.4285, 0.9408, 0.423])
me_tower_wifi.materials.append(mat_material_003)
me_tower_wifi.use_remesh_preserve_volume = False
me_tower_wifi.use_remesh_preserve_attributes = False
me_tower_wifi.use_mirror_vertex_groups = False
me_tower_wifi.update()

# ---- objects
ob_cube = bpy.data.objects.new('Cube', me_cube_001)
ob_cylinder = bpy.data.objects.new('Cylinder', me_cylinder)
ob_tower_wifi = bpy.data.objects.new('tower_wifi', me_tower_wifi)

# ---- transforms, parenting, visibility, modifiers, constraints
ob_cube.location = (0.0339, 0.02028, 0.215)
ob_cube.scale = (1.0, 0.1971, 1.0)
ob_cube.lineart.crease_threshold = 0.0
ob_cylinder.location = (0.01823, 0.1, 0.01503)
ob_cylinder.scale = (2.643, 1.565, 1.565)
ob_cylinder.lineart.crease_threshold = 0.0
ob_tower_wifi.location = (0.0, 0.0, 0.0)
ob_tower_wifi.delta_location = (0.1569, 0.02707, 1.25)
ob_tower_wifi.lineart.crease_threshold = 0.0
_vg = ob_tower_wifi.vertex_groups.new(name='tower_wifi')
_vg.add([0, 1, 2, 3, 4, 5, 6, 7, 8, 9, 10, 11, 12, 13, 14, 15, 16, 17, 18, 19, 20, 21, 22, 23, 24, 25, 26, 27, 28, 29, 30, 31, 32, 33, 34, 35, 36, 37, 38, 39, 40, 41, 42, 43, 44, 45, 46, 47, 48, 49, 50, 51, 52, 53, 54, 55, 56, 57, 58, 59, 60, 61, 62, 63, 64, 65, 66, 67, 68, 69, 70, 71, 72, 73, 74, 75, 76, 77, 78, 79, 80, 81, 82, 83, 84, 85, 86, 87, 88, 89, 90, 91, 92, 93, 94, 95, 96, 97, 98, 99, 100, 101, 102, 103, 104, 105, 106, 107, 108, 109, 110, 111, 112, 113, 114, 115, 116, 117, 118, 119, 120, 121, 122, 123, 124, 125, 126, 127, 128, 129, 130, 131, 132, 133, 134, 135, 136, 137, 138, 139, 140, 141, 142, 143, 144, 145, 146, 147, 148, 149, 150, 151, 152, 153, 154, 155, 156, 157, 158, 159, 160, 161, 162, 163, 164, 165, 166, 167, 168, 169, 170, 171, 172, 173, 174, 175, 176, 177, 178, 179, 180, 181, 182, 183, 184, 185, 186, 187, 188, 189, 190, 191, 192, 193, 194, 195, 196, 197, 198, 199, 200, 201, 202, 203, 204, 205, 206, 207, 208, 209, 210, 211, 212, 213, 214, 215, 216, 217, 218, 219, 220, 221, 222, 223, 224, 225, 226, 227, 228, 229, 230, 231, 232, 233, 234, 235, 236, 237, 238, 239, 240, 241, 242, 243, 244, 245, 246, 247, 248, 249, 250, 251, 252, 253, 254, 255, 256, 257, 258, 259, 260, 261, 262, 263, 264, 265, 266, 267, 268, 269, 270, 271, 272, 273, 274, 275, 276, 277, 278, 279, 280, 281, 282, 283, 284, 285, 286, 287, 288, 289, 290, 291, 292, 293, 294, 295, 296, 297, 298, 299, 300, 301, 302, 303, 304, 305, 306, 307, 308, 309, 310, 311, 312, 313, 314, 315, 316, 317, 318, 319, 320, 321, 322, 323, 324, 325, 326, 327, 328, 329, 330, 331, 332, 333, 334, 335, 336, 337], 1.0, 'REPLACE')
_m = ob_tower_wifi.modifiers.new('Armature', 'ARMATURE')

# ---- collection membership
col_collection_1.objects.link(ob_cube)
col_collection_3.objects.link(ob_cylinder)
col_collection_3.objects.link(ob_tower_wifi)

# ---- scene / render settings (as saved in the file)
scene.frame_start = 1; scene.frame_end = 250; scene.frame_set(1)
scene.render.engine = 'BLENDER_EEVEE_NEXT'
scene.render.resolution_percentage = 50
scene.render.dither_intensity = 0.0
scene.cycles.use_denoising = False
scene.cycles.samples = 128
scene.cycles.sampling_pattern = 'TABULATED_SOBOL'
scene.cycles.light_sampling_threshold = 0.0
scene.cycles.use_adaptive_sampling = False
scene.cycles.use_light_tree = False
scene.cycles.blur_glossy = 0.0
scene.cycles.sample_clamp_indirect = 0.0
scene.cycles.bake_type = 'AO'
scene.view_settings.view_transform = 'Standard'
bpy.context.view_layer.update()

# ---- added for rendering (the .blend has no active camera and no usable light): camera, sun
cam_auto = bpy.data.cameras.new('AutoCamera')
cam_auto.lens = 50.0
cam_auto.sensor_width = 36.0
cam_auto.clip_end = 1000.0
ob_auto_camera = bpy.data.objects.new('AutoCamera', cam_auto)
scene.collection.objects.link(ob_auto_camera)
ob_auto_camera.location = (4.32656, -4.64981, 4.96805)
ob_auto_camera.rotation_euler = (1.09748, -7.21219e-08, 0.694738)
scene.camera = ob_auto_camera
light_auto_sun = bpy.data.lights.new('AutoSun', 'SUN')
light_auto_sun.energy = 3.0
light_auto_sun.angle = 0.0523599
ob_auto_sun = bpy.data.objects.new('AutoSun', light_auto_sun)
scene.collection.objects.link(ob_auto_sun)
ob_auto_sun.rotation_euler = (0.872665, 0.174533, 0.523599)
bpy.context.view_layer.update()
